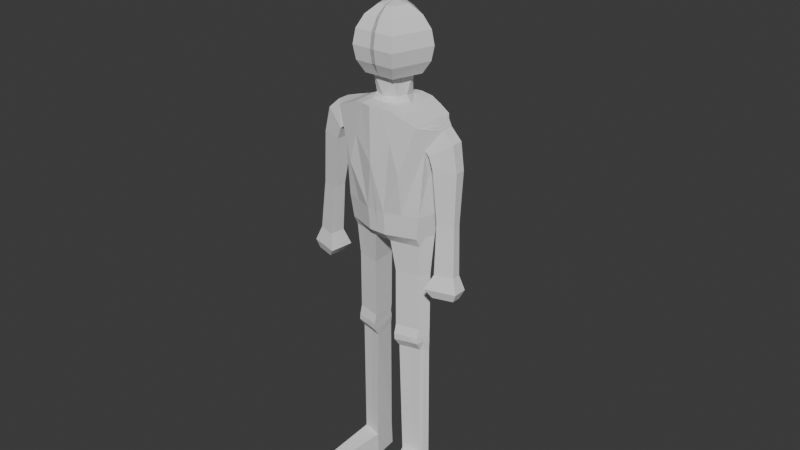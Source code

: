 # Source: enemy.blend  (saved by Blender 4.3.34; exported with 4.5.12 LTS)
import bpy
from mathutils import Matrix  # noqa: F401  (used for matrix-valued properties, if any)

bpy.ops.wm.read_factory_settings(use_empty=True)
scene = bpy.context.scene
scene.name = 'Scene'

# ---- collections
col_collection = bpy.data.collections.new('Collection'); scene.collection.children.link(col_collection)

# ---- world
world_world = bpy.data.worlds.new('World'); scene.world = world_world
world_world.use_nodes = True; world_world.node_tree.nodes.clear()
_N = world_world.node_tree.nodes; _L = world_world.node_tree.links
n0 = _N.new('ShaderNodeOutputWorld'); n0.name = 'World Output'; n0.location = (300, 300)
n1 = _N.new('ShaderNodeBackground'); n1.name = 'Background'; n1.location = (10, 300)
n1.inputs[0].default_value = (0.05088, 0.05088, 0.05088, 1.0)
_L.new(n1.outputs[0], n0.inputs[0])
n0.is_active_output = True
world_world.color = (0.05088, 0.05088, 0.05088)
world_world.sun_shadow_jitter_overblur = 0.0

# ---- meshes
me_sphere = bpy.data.meshes.new('Sphere')
me_sphere.from_pydata([(0.0, 0.1061, 1.943), (0.0, 0.1061, 1.731), (0.05459, 0.01774, 1.976), (0.1009, 0.03278, 1.943), (0.1318, 0.04282, 1.895), (0.1427, 0.04635, 1.837), (0.1318, 0.04282, 1.78), (0.1009, 0.03278, 1.731), (0.03374, -0.04644, 1.976), (0.06234, -0.08581, 1.943), (0.08146, -0.1121, 1.895), (0.08817, -0.1214, 1.837), (0.08146, -0.1121, 1.78), (0.06234, -0.08581, 1.731), (0.0, 0.0, 1.987), (0.0, 0.0574, 1.976), (0.0, 0.1386, 1.895), (0.0, 0.15, 1.837), (0.0, 0.1386, 1.78), (-0.00753, -0.1121, 1.78), (-0.007946, -0.1121, 1.895), (-0.00618, -0.08581, 1.943), (-0.003389, -0.04644, 1.976), (-0.008421, -0.1214, 1.837), (0.0, -0.08581, 1.731), (0.1072, -0.03299, 1.78), (0.04433, -0.01385, 1.976), (0.08193, -0.02554, 1.943), (0.0821, -0.02501, 1.731), (0.1159, -0.0359, 1.837), (0.1071, -0.03328, 1.895), (-0.0001379, 0.06687, 1.646), (0.03711, 0.06352, 1.721), (0.04694, 0.04821, 1.647), (0.06469, 0.02308, 1.723), (0.05473, 0.00328, 1.65), (0.04665, -0.02462, 1.725), (0.04694, -0.04165, 1.652), (0.04421, -0.06254, 1.731), (0.0, -0.06203, 1.65), (-0.0005308, 0.09665, 1.634), (0.1108, 0.08213, 1.218), (0.1782, 0.08999, 1.584), (0.1968, 0.01649, 1.218), (0.2456, -0.00468, 1.572), (0.1666, -0.06412, 1.218), (0.1782, -0.09935, 1.584), (0.03785, -0.1098, 1.218), (-0.0001139, -0.1386, 1.634), (0.2151, 0.04265, 1.577), (0.2151, -0.05201, 1.577), (0.08904, -0.119, 1.625), (0.08904, 0.1051, 1.625), (-0.0001139, -0.004681, 1.634), (0.1782, -0.004681, 1.584), (0.08904, -0.004681, 1.625), (0.1261, 0.07815, 1.375), (0.1538, 0.04983, 1.218), (0.1691, 0.04398, 1.375), (0.2457, 0.01899, 1.572), (0.1987, 0.006016, 1.375), (0.1817, -0.02381, 1.218), (0.1836, -0.03429, 1.375), (0.1967, -0.07568, 1.577), (0.154, -0.07225, 1.375), (0.1022, -0.08695, 1.218), (0.1136, -0.1177, 1.382), (0.04446, -0.1288, 1.634), (0.0, -0.1373, 1.41), (-0.001609, -0.1098, 1.218), (-0.001609, 0.08084, 1.218), (0.0, 0.08737, 1.397), (0.1336, 0.09979, 1.605), (0.1967, 0.06632, 1.577), (0.2457, -0.02835, 1.572), (0.1336, -0.1092, 1.605), (0.04488, 0.1012, 1.634), (0.1782, 0.04265, 1.584), (-0.0001139, -0.07162, 1.634), (-4.246e-05, 0.06229, 1.634), (0.1782, -0.05202, 1.584), (0.2151, -0.00468, 1.577), (0.1336, -0.004681, 1.605), (0.07725, -0.004681, 1.634), (0.08904, 0.05246, 1.625), (0.08904, -0.06182, 1.625), (0.1336, -0.05692, 1.605), (0.1336, 0.04756, 1.605), (0.04446, -0.06672, 1.634), (0.2059, 0.03082, 1.577), (0.2059, -0.04018, 1.577), (0.1018, 0.09863, 1.535), (0.04446, 0.05724, 1.634), (0.07905, -0.1232, 1.508), (0.1899, -0.05878, 1.489), (0.1986, 0.03735, 1.485), (0.0, -0.06254, 1.731), (0.2922, 0.01489, 1.529), (0.2921, -0.008782, 1.529), (0.2922, -0.03245, 1.529), (0.2101, -0.06288, 1.473), (0.2168, 0.03325, 1.466), (0.3133, 0.005112, 1.427), (0.3133, -0.01558, 1.428), (0.3133, -0.03626, 1.427), (0.2261, -0.06286, 1.428), (0.2277, 0.02116, 1.42), (0.3146, -0.01411, 1.221), (0.3146, -0.02951, 1.221), (0.3146, -0.04491, 1.221), (0.2497, -0.06472, 1.221), (0.2509, -0.002158, 1.215), (0.3274, -0.02506, 1.022), (0.3274, -0.04225, 1.022), (0.3274, -0.05945, 1.022), (0.2549, -0.08155, 1.022), (0.2563, -0.01172, 1.015), (0.3489, -0.01666, 0.9638), (0.3488, -0.04496, 0.964), (0.3489, -0.07325, 0.9638), (0.2296, -0.1096, 0.9641), (0.2318, 0.005297, 0.953), (0.3344, -0.02954, 0.9287), (0.3344, -0.04818, 0.9288), (0.3344, -0.06682, 0.9287), (0.2559, -0.09079, 0.9288), (0.2573, -0.01507, 0.9216), (0.05458, 0.08135, 1.218), (0.1418, 0.06565, 1.123), (0.1024, 0.1018, 1.123), (0.1674, -0.02212, 1.123), (0.1812, 0.01484, 1.123), (0.09452, -0.08001, 1.123), (0.1535, -0.05908, 1.123), (0.0, -0.1009, 1.123), (0.03551, -0.1009, 1.123), (0.05084, 0.1081, 1.123), (0.0, 0.1113, 1.123), (-0.0003557, 0.1105, 1.556), (0.07852, 0.1057, 1.559), (0.1418, 0.04214, 1.085), (0.1024, 0.06605, 1.085), (0.1674, -0.01599, 1.085), (0.1812, 0.008486, 1.085), (0.09452, -0.05433, 1.085), (0.1535, -0.04046, 1.085), (0.0, -0.06819, 1.085), (0.03551, -0.06819, 1.085), (0.05084, 0.07024, 1.085), (0.0, 0.07238, 1.085), (0.1369, 0.03432, 0.9558), (0.1049, 0.05368, 0.9558), (0.1576, -0.01276, 0.9558), (0.1688, 0.007062, 0.9558), (0.09858, -0.04382, 0.9558), (0.1464, -0.03259, 0.9558), (0.05078, -0.05505, 0.9558), (0.0632, 0.05708, 0.9558), (0.1369, 0.03425, 0.716), (0.1049, 0.05007, 0.716), (0.1576, -0.01276, 0.716), (0.1688, 0.007061, 0.716), (0.09858, -0.04377, 0.716), (0.1464, -0.03259, 0.716), (0.05078, -0.055, 0.716), (0.0632, 0.05346, 0.716), (0.1369, 0.03251, 0.6824), (0.1049, 0.04577, 0.683), (0.1576, -0.01392, 0.68), (0.1688, 0.005875, 0.681), (0.09858, -0.05395, 0.6786), (0.1464, -0.04269, 0.6791), (0.05078, -0.06516, 0.678), (0.0632, 0.04917, 0.6832), (0.1369, 0.03543, 0.6599), (0.1049, 0.05042, 0.6611), (0.1576, -0.01272, 0.6562), (0.1688, 0.007047, 0.6577), (0.09858, -0.05289, 0.6533), (0.1464, -0.04477, 0.6557), (0.05078, -0.06365, 0.6501), (0.0632, 0.0538, 0.6613), (0.1355, 0.03639, 0.6196), (0.1056, 0.05041, 0.6207), (0.1549, -0.008653, 0.6161), (0.1654, 0.009837, 0.6176), (0.0997, -0.02843, 0.6155), (0.1444, -0.02084, 0.6178), (0.05498, -0.0385, 0.6125), (0.0666, 0.05358, 0.621), (0.1368, 0.04971, 0.1114), (0.1111, 0.06479, 0.1111), (0.1535, -0.005867, 0.1112), (0.1625, 0.01843, 0.1119), (0.106, -0.02556, 0.1102), (0.1445, -0.01903, 0.1131), (0.06749, -0.03423, 0.1079), (0.07749, 0.06751, 0.1108), (0.1381, 0.05646, 0.0005447), (0.1124, 0.07154, -0.0005673), (0.1548, 0.0008808, 0.001937), (0.1639, 0.02518, 0.002364), (0.1073, -0.01881, 0.000508), (0.1458, -0.01228, 0.003747), (0.06882, -0.02748, -0.001526), (0.07882, 0.07426, -0.00135), (0.1498, -0.2725, 0.06071), (0.1713, -0.2688, 0.06255), (0.1283, -0.2773, 0.05835), (0.1505, -0.2687, -0.0007901), (0.172, -0.265, 0.001108), (0.1291, -0.2735, -0.00305), (-0.05459, 0.01774, 1.976), (-0.1009, 0.03278, 1.943), (-0.1318, 0.04282, 1.895), (-0.1427, 0.04635, 1.837), (-0.1318, 0.04282, 1.78), (-0.1009, 0.03278, 1.731), (-0.03374, -0.04644, 1.976), (-0.06234, -0.08581, 1.943), (-0.08146, -0.1121, 1.895), (-0.08817, -0.1214, 1.837), (-0.08146, -0.1121, 1.78), (-0.06234, -0.08581, 1.731), (0.00753, -0.1121, 1.78), (0.007946, -0.1121, 1.895), (0.00618, -0.08581, 1.943), (0.003389, -0.04644, 1.976), (0.008421, -0.1214, 1.837), (-0.1072, -0.03299, 1.78), (-0.04433, -0.01385, 1.976), (-0.08193, -0.02554, 1.943), (-0.0821, -0.02501, 1.731), (-0.1159, -0.0359, 1.837), (-0.1071, -0.03328, 1.895), (0.0001379, 0.06687, 1.646), (-0.03711, 0.06352, 1.721), (-0.04694, 0.04821, 1.647), (-0.06469, 0.02308, 1.723), (-0.05473, 0.00328, 1.65), (-0.04665, -0.02462, 1.725), (-0.04694, -0.04165, 1.652), (-0.04421, -0.06254, 1.731), (0.0005308, 0.09665, 1.634), (-0.1108, 0.08213, 1.218), (-0.1782, 0.08999, 1.584), (-0.1968, 0.01649, 1.218), (-0.2456, -0.00468, 1.572), (-0.1666, -0.06412, 1.218), (-0.1782, -0.09935, 1.584), (-0.03785, -0.1098, 1.218), (0.0001139, -0.1386, 1.634), (-0.2151, 0.04265, 1.577), (-0.2151, -0.05201, 1.577), (-0.08904, -0.119, 1.625), (-0.08904, 0.1051, 1.625), (0.0001139, -0.004681, 1.634), (-0.1782, -0.004681, 1.584), (-0.08904, -0.004681, 1.625), (-0.1261, 0.07815, 1.375), (-0.1538, 0.04983, 1.218), (-0.1691, 0.04398, 1.375), (-0.2457, 0.01899, 1.572), (-0.1987, 0.006016, 1.375), (-0.1817, -0.02381, 1.218), (-0.1836, -0.03429, 1.375), (-0.1967, -0.07568, 1.577), (-0.154, -0.07225, 1.375), (-0.1022, -0.08695, 1.218), (-0.1136, -0.1177, 1.382), (-0.04446, -0.1288, 1.634), (0.001609, -0.1098, 1.218), (0.001609, 0.08084, 1.218), (-0.1336, 0.09979, 1.605), (-0.1967, 0.06632, 1.577), (-0.2457, -0.02835, 1.572), (-0.1336, -0.1092, 1.605), (-0.04488, 0.1012, 1.634), (-0.1782, 0.04265, 1.584), (0.0001139, -0.07162, 1.634), (4.246e-05, 0.06229, 1.634), (-0.1782, -0.05202, 1.584), (-0.2151, -0.00468, 1.577), (-0.1336, -0.004681, 1.605), (-0.07725, -0.004681, 1.634), (-0.08904, 0.05246, 1.625), (-0.08904, -0.06182, 1.625), (-0.1336, -0.05692, 1.605), (-0.1336, 0.04756, 1.605), (-0.04446, -0.06672, 1.634), (-0.2059, 0.03082, 1.577), (-0.2059, -0.04018, 1.577), (-0.1018, 0.09863, 1.535), (-0.04446, 0.05724, 1.634), (-0.07905, -0.1232, 1.508), (-0.1899, -0.05878, 1.489), (-0.1986, 0.03735, 1.485), (-0.2922, 0.01489, 1.529), (-0.2921, -0.008782, 1.529), (-0.2922, -0.03245, 1.529), (-0.2101, -0.06288, 1.473), (-0.2168, 0.03325, 1.466), (-0.3133, 0.005112, 1.427), (-0.3133, -0.01558, 1.428), (-0.3133, -0.03626, 1.427), (-0.2261, -0.06286, 1.428), (-0.2277, 0.02116, 1.42), (-0.3146, -0.01411, 1.221), (-0.3146, -0.02951, 1.221), (-0.3146, -0.04491, 1.221), (-0.2497, -0.06472, 1.221), (-0.2509, -0.002158, 1.215), (-0.3274, -0.02506, 1.022), (-0.3274, -0.04225, 1.022), (-0.3274, -0.05945, 1.022), (-0.2549, -0.08155, 1.022), (-0.2563, -0.01172, 1.015), (-0.3489, -0.01666, 0.9638), (-0.3488, -0.04496, 0.964), (-0.3489, -0.07325, 0.9638), (-0.2296, -0.1096, 0.9641), (-0.2318, 0.005297, 0.953), (-0.3344, -0.02954, 0.9287), (-0.3344, -0.04818, 0.9288), (-0.3344, -0.06682, 0.9287), (-0.2559, -0.09079, 0.9288), (-0.2573, -0.01507, 0.9216), (-0.05458, 0.08135, 1.218), (-0.1418, 0.06565, 1.123), (-0.1024, 0.1018, 1.123), (-0.1674, -0.02212, 1.123), (-0.1812, 0.01484, 1.123), (-0.09452, -0.08001, 1.123), (-0.1535, -0.05908, 1.123), (-0.03551, -0.1009, 1.123), (-0.05084, 0.1081, 1.123), (0.0003557, 0.1105, 1.556), (-0.07852, 0.1057, 1.559), (-0.1418, 0.04214, 1.085), (-0.1024, 0.06605, 1.085), (-0.1674, -0.01599, 1.085), (-0.1812, 0.008486, 1.085), (-0.09452, -0.05433, 1.085), (-0.1535, -0.04046, 1.085), (-0.03551, -0.06819, 1.085), (-0.05084, 0.07024, 1.085), (-0.1369, 0.03432, 0.9558), (-0.1049, 0.05368, 0.9558), (-0.1576, -0.01276, 0.9558), (-0.1688, 0.007062, 0.9558), (-0.09858, -0.04382, 0.9558), (-0.1464, -0.03259, 0.9558), (-0.05078, -0.05505, 0.9558), (-0.0632, 0.05708, 0.9558), (-0.1369, 0.03425, 0.716), (-0.1049, 0.05007, 0.716), (-0.1576, -0.01276, 0.716), (-0.1688, 0.007061, 0.716), (-0.09858, -0.04377, 0.716), (-0.1464, -0.03259, 0.716), (-0.05078, -0.055, 0.716), (-0.0632, 0.05346, 0.716), (-0.1369, 0.03251, 0.6824), (-0.1049, 0.04577, 0.683), (-0.1576, -0.01392, 0.68), (-0.1688, 0.005875, 0.681), (-0.09858, -0.05395, 0.6786), (-0.1464, -0.04269, 0.6791), (-0.05078, -0.06516, 0.678), (-0.0632, 0.04917, 0.6832), (-0.1369, 0.03543, 0.6599), (-0.1049, 0.05042, 0.6611), (-0.1576, -0.01272, 0.6562), (-0.1688, 0.007047, 0.6577), (-0.09858, -0.05289, 0.6533), (-0.1464, -0.04477, 0.6557), (-0.05078, -0.06365, 0.6501), (-0.0632, 0.0538, 0.6613), (-0.1355, 0.03639, 0.6196), (-0.1056, 0.05041, 0.6207), (-0.1549, -0.008653, 0.6161), (-0.1654, 0.009837, 0.6176), (-0.0997, -0.02843, 0.6155), (-0.1444, -0.02084, 0.6178), (-0.05498, -0.0385, 0.6125), (-0.0666, 0.05358, 0.621), (-0.1368, 0.04971, 0.1114), (-0.1111, 0.06479, 0.1111), (-0.1535, -0.005867, 0.1112), (-0.1625, 0.01843, 0.1119), (-0.106, -0.02556, 0.1102), (-0.1445, -0.01903, 0.1131), (-0.06749, -0.03423, 0.1079), (-0.07749, 0.06751, 0.1108), (-0.1381, 0.05646, 0.0005447), (-0.1124, 0.07154, -0.0005673), (-0.1548, 0.0008808, 0.001937), (-0.1639, 0.02518, 0.002364), (-0.1073, -0.01881, 0.000508), (-0.1458, -0.01228, 0.003747), (-0.06882, -0.02748, -0.001526), (-0.07882, 0.07426, -0.00135), (-0.1498, -0.2725, 0.06071), (-0.1713, -0.2688, 0.06255), (-0.1283, -0.2773, 0.05835), (-0.1505, -0.2687, -0.0007901), (-0.172, -0.265, 0.001108), (-0.1291, -0.2735, -0.00305)], [], [(3, 0, 15, 2), (9, 27, 26, 8), (12, 25, 29, 11), (13, 28, 25, 12), (5, 17, 16, 4), (6, 18, 17, 5), (4, 16, 0, 3), (2, 15, 14), (14, 26, 2), (7, 1, 18, 6), (11, 29, 30, 10), (10, 30, 27, 9), (21, 20, 10, 9), (19, 24, 13, 12), (22, 8, 14), (20, 23, 11, 10), (23, 19, 12, 11), (22, 21, 9, 8), (30, 29, 5, 4), (26, 14, 8), (27, 30, 4, 3), (26, 27, 3, 2), (29, 25, 6, 5), (25, 28, 7, 6), (32, 34, 33), (34, 35, 33), (34, 36, 35), (36, 37, 35), (88, 37, 39, 78), (31, 32, 33), (32, 1, 7, 34), (34, 7, 28, 36), (28, 13, 38, 36), (41, 56, 57), (59, 95, 73), (43, 60, 61), (63, 94, 74), (45, 64, 65), (93, 75, 51, 67), (47, 68, 69), (92, 83, 55, 84), (91, 72, 42, 56), (81, 90, 74), (89, 73, 42, 77), (88, 67, 51, 85), (87, 77, 42, 72), (86, 80, 54, 82), (75, 46, 80, 86), (51, 75, 86, 85), (85, 86, 82, 55), (82, 54, 77, 87), (55, 82, 87, 84), (84, 87, 72, 52), (78, 48, 67, 88), (53, 78, 88, 83), (83, 88, 85, 55), (89, 59, 49), (81, 44, 59), (81, 89, 77, 54), (90, 63, 50), (46, 63, 90, 80), (80, 90, 81, 54), (76, 52, 72, 91, 139), (40, 76, 139, 138), (71, 91, 56, 41), (79, 53, 83, 92), (40, 79, 92, 76), (76, 92, 84, 52), (66, 46, 75, 93), (47, 66, 93, 68), (68, 93, 67, 48), (64, 46, 66), (64, 66, 65), (65, 66, 47), (45, 62, 94, 64), (64, 94, 63, 46), (60, 62, 61), (61, 62, 45), (58, 42, 73, 95), (43, 58, 95, 60), (56, 42, 58), (56, 58, 57), (57, 58, 43), (71, 41, 127, 70), (83, 35, 37, 88), (92, 33, 35, 83), (79, 31, 33, 92), (39, 37, 38), (36, 38, 37), (38, 96, 39), (24, 96, 38, 13), (32, 31, 1), (74, 94, 100), (94, 62, 60, 95), (100, 101, 106), (74, 99, 98), (44, 98, 97), (95, 59, 97), (95, 101, 100, 94), (103, 108, 107), (100, 105, 104), (98, 103, 102), (101, 97, 102), (99, 104, 103), (109, 114, 113), (106, 102, 107), (104, 109, 108), (106, 111, 110, 105), (104, 105, 110), (114, 119, 118), (111, 116, 115), (109, 110, 115), (108, 113, 112), (111, 107, 112), (117, 122, 126), (115, 116, 121), (115, 120, 119), (112, 113, 118), (116, 112, 117), (125, 123, 124), (118, 119, 124), (121, 126, 125), (119, 120, 125), (118, 123, 122), (59, 73, 49), (63, 74, 50), (81, 74, 44), (89, 49, 73), (81, 59, 89), (90, 50, 74), (74, 100, 99), (100, 106, 105), (74, 98, 44), (44, 97, 59), (95, 97, 101), (103, 107, 102), (100, 104, 99), (98, 102, 97), (101, 102, 106), (99, 103, 98), (109, 113, 108), (106, 107, 111), (104, 108, 103), (104, 110, 109), (114, 118, 113), (111, 115, 110), (109, 115, 114), (108, 112, 107), (111, 112, 116), (117, 126, 121), (115, 121, 120), (115, 119, 114), (112, 118, 117), (116, 117, 121), (123, 126, 122), (126, 123, 125), (118, 124, 123), (121, 125, 120), (119, 125, 124), (118, 122, 117), (61, 130, 131), (65, 132, 133), (130, 142, 143), (131, 143, 140), (69, 134, 135), (57, 43, 131), (127, 41, 129), (41, 57, 128), (45, 133, 130), (47, 135, 132), (70, 127, 136), (70, 137, 134), (139, 91, 71, 138), (142, 145, 155), (147, 146, 149), (129, 141, 148), (130, 133, 145), (133, 132, 144), (132, 135, 147), (134, 146, 147), (134, 149, 137), (128, 140, 141), (136, 148, 149), (156, 157, 165), (142, 152, 153), (141, 151, 157), (144, 147, 156), (140, 143, 153), (145, 144, 154), (140, 150, 151), (148, 157, 156), (159, 167, 173), (154, 156, 164), (153, 161, 158), (152, 160, 161), (151, 159, 165), (155, 163, 160), (155, 154, 162), (150, 158, 159), (173, 181, 180), (163, 171, 168), (162, 170, 171), (158, 166, 167), (164, 165, 173), (164, 172, 170), (161, 169, 166), (160, 168, 169), (178, 180, 188), (172, 180, 178), (166, 169, 177), (168, 176, 177), (173, 167, 175), (171, 179, 176), (170, 178, 179), (167, 166, 174), (182, 190, 191), (174, 177, 185), (176, 184, 185), (175, 183, 189), (176, 179, 187), (179, 178, 186), (174, 182, 183), (181, 189, 188), (191, 199, 205), (188, 189, 197), (188, 196, 194), (185, 193, 190), (184, 192, 193), (183, 191, 197), (184, 187, 195), (186, 194, 195), (202, 200, 203), (192, 195, 203), (202, 203, 210), (190, 198, 199), (196, 197, 205), (194, 206, 207), (193, 201, 198), (193, 192, 200), (206, 209, 210), (208, 211, 209), (203, 195, 207), (196, 208, 206), (204, 202, 209), (204, 211, 208), (61, 131, 43), (65, 133, 45), (130, 143, 131), (131, 140, 128), (69, 135, 47), (57, 131, 128), (127, 129, 136), (41, 128, 129), (45, 130, 61), (47, 132, 65), (70, 136, 137), (70, 134, 69), (142, 155, 152), (147, 149, 148), (129, 148, 136), (130, 145, 142), (133, 144, 145), (132, 147, 144), (134, 147, 135), (134, 146, 149), (128, 141, 129), (136, 149, 137), (156, 165, 164), (142, 153, 143), (141, 157, 148), (144, 156, 154), (140, 153, 150), (145, 154, 155), (140, 151, 141), (148, 156, 147), (159, 173, 165), (154, 164, 162), (153, 158, 150), (152, 161, 153), (151, 165, 157), (155, 160, 152), (155, 162, 163), (150, 159, 151), (173, 180, 172), (163, 168, 160), (162, 171, 163), (158, 167, 159), (164, 173, 172), (164, 170, 162), (161, 166, 158), (160, 169, 161), (178, 188, 186), (172, 178, 170), (166, 177, 174), (168, 177, 169), (173, 175, 181), (171, 176, 168), (170, 179, 171), (167, 174, 175), (182, 191, 183), (174, 185, 182), (176, 185, 177), (175, 189, 181), (176, 187, 184), (179, 186, 187), (174, 183, 175), (181, 188, 180), (191, 205, 197), (188, 197, 196), (188, 194, 186), (185, 190, 182), (184, 193, 185), (183, 197, 189), (184, 195, 192), (186, 195, 187), (201, 200, 198), (198, 202, 199), (200, 202, 198), (199, 202, 205), (205, 202, 204), (192, 203, 200), (202, 210, 209), (190, 199, 191), (196, 205, 204), (194, 207, 195), (193, 198, 190), (193, 200, 201), (206, 210, 207), (208, 209, 206), (203, 207, 210), (196, 206, 194), (204, 209, 211), (204, 208, 196), (213, 212, 15, 0), (219, 218, 230, 231), (222, 221, 233, 229), (223, 222, 229, 232), (215, 214, 16, 17), (216, 215, 17, 18), (214, 213, 0, 16), (212, 14, 15), (14, 212, 230), (217, 216, 18, 1), (221, 220, 234, 233), (220, 219, 231, 234), (226, 219, 220, 225), (224, 222, 223, 24), (227, 14, 218), (225, 220, 221, 228), (228, 221, 222, 224), (227, 218, 219, 226), (234, 214, 215, 233), (230, 218, 14), (231, 213, 214, 234), (230, 212, 213, 231), (233, 215, 216, 229), (229, 216, 217, 232), (236, 237, 238), (238, 237, 239), (238, 239, 240), (240, 239, 241), (289, 279, 39, 241), (235, 237, 236), (236, 238, 217, 1), (238, 240, 232, 217), (232, 240, 242, 223), (244, 260, 259), (262, 274, 296), (246, 264, 263), (266, 275, 295), (248, 268, 267), (294, 270, 254, 276), (250, 271, 68), (293, 285, 258, 284), (292, 259, 245, 273), (282, 275, 291), (290, 278, 245, 274), (289, 286, 254, 270), (288, 273, 245, 278), (287, 283, 257, 281), (276, 287, 281, 249), (254, 286, 287, 276), (286, 258, 283, 287), (283, 288, 278, 257), (258, 285, 288, 283), (285, 255, 273, 288), (279, 289, 270, 251), (256, 284, 289, 279), (284, 258, 286, 289), (290, 252, 262), (282, 262, 247), (282, 257, 278, 290), (291, 253, 266), (249, 281, 291, 266), (281, 257, 282, 291), (277, 337, 292, 273, 255), (243, 336, 337, 277), (71, 244, 259, 292), (280, 293, 284, 256), (243, 277, 293, 280), (277, 255, 285, 293), (269, 294, 276, 249), (250, 68, 294, 269), (68, 251, 270, 294), (267, 269, 249), (267, 268, 269), (268, 250, 269), (248, 267, 295, 265), (267, 249, 266, 295), (263, 264, 265), (264, 248, 265), (261, 296, 274, 245), (246, 263, 296, 261), (259, 261, 245), (259, 260, 261), (260, 246, 261), (71, 272, 327, 244), (284, 289, 241, 239), (293, 284, 239, 237), (280, 293, 237, 235), (39, 242, 241), (240, 241, 242), (242, 39, 96), (24, 223, 242, 96), (236, 1, 235), (275, 300, 295), (295, 296, 263, 265), (300, 306, 301), (275, 298, 299), (247, 297, 298), (296, 297, 262), (296, 295, 300, 301), (303, 307, 308), (300, 304, 305), (298, 302, 303), (301, 302, 297), (299, 303, 304), (309, 313, 314), (306, 307, 302), (304, 308, 309), (306, 305, 310, 311), (304, 310, 305), (314, 318, 319), (311, 315, 316), (309, 315, 310), (308, 312, 313), (311, 312, 307), (317, 326, 322), (315, 321, 316), (315, 319, 320), (312, 318, 313), (316, 317, 312), (325, 324, 323), (318, 324, 319), (321, 325, 326), (319, 325, 320), (318, 322, 323), (262, 252, 274), (266, 253, 275), (282, 247, 275), (290, 274, 252), (282, 290, 262), (291, 275, 253), (275, 299, 300), (300, 305, 306), (275, 247, 298), (247, 262, 297), (296, 301, 297), (303, 302, 307), (300, 299, 304), (298, 297, 302), (301, 306, 302), (299, 298, 303), (309, 308, 313), (306, 311, 307), (304, 303, 308), (304, 309, 310), (314, 313, 318), (311, 310, 315), (309, 314, 315), (308, 307, 312), (311, 316, 312), (317, 321, 326), (315, 320, 321), (315, 314, 319), (312, 317, 318), (316, 321, 317), (323, 322, 326), (326, 325, 323), (318, 323, 324), (321, 320, 325), (319, 324, 325), (318, 317, 322), (264, 331, 330), (268, 333, 332), (330, 341, 340), (331, 338, 341), (271, 334, 134), (260, 331, 246), (327, 329, 244), (244, 328, 260), (248, 330, 333), (250, 332, 334), (272, 335, 327), (272, 134, 137), (337, 336, 71, 292), (340, 351, 343), (344, 149, 146), (329, 345, 339), (330, 343, 333), (333, 342, 332), (332, 344, 334), (134, 344, 146), (328, 339, 338), (335, 149, 345), (352, 361, 353), (340, 349, 348), (339, 353, 347), (342, 352, 344), (338, 349, 341), (343, 350, 342), (338, 347, 346), (345, 352, 353), (355, 369, 363), (350, 360, 352), (349, 354, 357), (348, 357, 356), (347, 361, 355), (351, 356, 359), (351, 358, 350), (346, 355, 354), (369, 376, 377), (359, 364, 367), (358, 367, 366), (354, 363, 362), (360, 369, 361), (360, 366, 368), (357, 362, 365), (356, 365, 364), (374, 384, 376), (368, 374, 376), (362, 373, 365), (364, 373, 372), (369, 371, 363), (367, 372, 375), (366, 375, 374), (363, 370, 362), (378, 387, 386), (370, 381, 373), (372, 381, 380), (371, 385, 379), (372, 383, 375), (375, 382, 374), (370, 379, 378), (377, 384, 385), (387, 401, 395), (384, 393, 385), (384, 390, 392), (381, 386, 389), (380, 389, 388), (379, 393, 387), (380, 391, 383), (382, 391, 390), (398, 399, 396), (388, 399, 391), (398, 406, 399), (386, 395, 394), (392, 401, 393), (390, 403, 402), (389, 394, 397), (389, 396, 388), (402, 406, 405), (404, 405, 407), (399, 403, 391), (392, 402, 404), (400, 405, 398), (400, 404, 407), (264, 246, 331), (268, 248, 333), (330, 331, 341), (331, 328, 338), (271, 250, 334), (260, 328, 331), (327, 335, 329), (244, 329, 328), (248, 264, 330), (250, 268, 332), (272, 137, 335), (272, 271, 134), (340, 348, 351), (344, 345, 149), (329, 335, 345), (330, 340, 343), (333, 343, 342), (332, 342, 344), (134, 334, 344), (328, 329, 339), (335, 137, 149), (352, 360, 361), (340, 341, 349), (339, 345, 353), (342, 350, 352), (338, 346, 349), (343, 351, 350), (338, 339, 347), (345, 344, 352), (355, 361, 369), (350, 358, 360), (349, 346, 354), (348, 349, 357), (347, 353, 361), (351, 348, 356), (351, 359, 358), (346, 347, 355), (369, 368, 376), (359, 356, 364), (358, 359, 367), (354, 355, 363), (360, 368, 369), (360, 358, 366), (357, 354, 362), (356, 357, 365), (374, 382, 384), (368, 366, 374), (362, 370, 373), (364, 365, 373), (369, 377, 371), (367, 364, 372), (366, 367, 375), (363, 371, 370), (378, 379, 387), (370, 378, 381), (372, 373, 381), (371, 377, 385), (372, 380, 383), (375, 383, 382), (370, 371, 379), (377, 376, 384), (387, 393, 401), (384, 392, 393), (384, 382, 390), (381, 378, 386), (380, 381, 389), (379, 385, 393), (380, 388, 391), (382, 383, 391), (397, 394, 396), (394, 395, 398), (396, 394, 398), (395, 401, 398), (401, 400, 398), (388, 396, 399), (398, 405, 406), (386, 387, 395), (392, 400, 401), (390, 391, 403), (389, 386, 394), (389, 397, 396), (402, 403, 406), (404, 402, 405), (399, 406, 403), (392, 390, 402), (400, 407, 405), (400, 392, 404)])
_uv = me_sphere.uv_layers.new(name='UVMap')
_uv.uv.foreach_set('vector', [0.5, 0.75, 0.7, 0.75, 0.7, 0.875, 0.5, 0.875, 0.3, 0.75, 0.4017, 0.75, 0.4016, 0.875, 0.3, 0.875, 0.3, 0.375, 0.4021, 0.375, 0.4019, 0.5, 0.3, 0.5, 0.3, 0.25, 0.4025, 0.25, 0.4021, 0.375, 0.3, 0.375, 0.5, 0.5, 0.7, 0.5, 0.7, 0.625, 0.5, 0.625, 0.5, 0.375, 0.7, 0.375, 0.7, 0.5, 0.5, 0.5, 0.5, 0.625, 0.7, 0.625, 0.7, 0.75, 0.5, 0.75, 0.5, 0.875, 0.7, 0.875, 0.45, 1.0, 0.25, 1.0, 0.4016, 0.875, 0.5, 0.875, 0.5, 0.25, 0.7, 0.25, 0.7, 0.375, 0.5, 0.375, 0.3, 0.5, 0.4019, 0.5, 0.4018, 0.625, 0.3, 0.625, 0.3, 0.625, 0.4018, 0.625, 0.4017, 0.75, 0.3, 0.75, 0.1901, 0.75, 0.1902, 0.625, 0.3, 0.625, 0.3, 0.75, 0.1908, 0.375, 0.1913, 0.25, 0.3, 0.25, 0.3, 0.375, 0.19, 0.875, 0.3, 0.875, 0.05, 1.0, 0.1902, 0.625, 0.1904, 0.5, 0.3, 0.5, 0.3, 0.625, 0.1904, 0.5, 0.1908, 0.375, 0.3, 0.375, 0.3, 0.5, 0.19, 0.875, 0.1901, 0.75, 0.3, 0.75, 0.3, 0.875, 0.4018, 0.625, 0.4019, 0.5, 0.5, 0.5, 0.5, 0.625, 0.4016, 0.875, 0.25, 1.0, 0.3, 0.875, 0.4017, 0.75, 0.4018, 0.625, 0.5, 0.625, 0.5, 0.75, 0.4016, 0.875, 0.4017, 0.75, 0.5, 0.75, 0.5, 0.875, 0.4019, 0.5, 0.4021, 0.375, 0.5, 0.375, 0.5, 0.5, 0.4021, 0.375, 0.4025, 0.25, 0.5, 0.25, 0.5, 0.375, 0.3833, 0.4496, 0.4854, 0.2968, 0.875, 0.5, 0.4854, 0.2968, 0.99, 0.25, 0.875, 0.5, 0.4854, 0.2968, 0.4496, 0.1167, 0.75, 0.5, 0.4496, 0.1167, 0.9197, 0.08029, 0.75, 0.5, 0.0, 0.0, 0.0, 0.0, 0.0, 0.0, 0.0, 0.0, 1.0, 0.5, 0.3833, 0.4496, 0.9197, 0.4197, 0.0, 0.0, 0.0, 0.0, 0.0, 0.0, 0.0, 0.0, 0.0, 0.0, 0.0, 0.0, 0.0, 0.0, 0.0, 0.0, 0.0, 0.0, 0.3, 0.25, 0.2968, 0.01461, 0.0, 0.0, 0.3833, 0.4496, 0.6292, 0.4748, 0.4344, 0.3732, 0.9613, 0.3125, 0.8207, 0.3555, 0.9038, 0.4375, 0.4854, 0.2968, 0.6177, 0.3984, 0.4675, 0.2067, 0.8773, 0.1852, 0.7385, 0.2468, 0.7924, 0.3951, 0.4496, 0.1167, 0.5373, 0.3083, 0.3732, 0.06564, 0.5898, 0.1949, 0.6562, 0.3775, 0.6875, 0.255, 0.7188, 0.1325, 0.2968, 0.01461, 0.3984, 0.2573, 0.25, 0.01461, 0.7924, 0.3612, 0.7924, 0.25, 0.8349, 0.25, 0.8349, 0.3524, 0.8157, 0.4573, 0.9398, 0.4398, 0.9197, 0.4197, 0.6515, 0.4346, 0.9549, 0.25, 0.9461, 0.1864, 0.9724, 0.2076, 0.9461, 0.3136, 0.9373, 0.3773, 0.9197, 0.4197, 0.9197, 0.3349, 0.7924, 0.1388, 0.7924, 0.02757, 0.8349, 0.04515, 0.8349, 0.1476, 0.8773, 0.3436, 0.9197, 0.3349, 0.9197, 0.4197, 0.8773, 0.4373, 0.8773, 0.1564, 0.9197, 0.1651, 0.9197, 0.25, 0.8773, 0.25, 0.8773, 0.06272, 0.9197, 0.08029, 0.9197, 0.1651, 0.8773, 0.1564, 0.8349, 0.04515, 0.8773, 0.06272, 0.8773, 0.1564, 0.8349, 0.1476, 0.8349, 0.1476, 0.8773, 0.1564, 0.8773, 0.25, 0.8349, 0.25, 0.8773, 0.25, 0.9197, 0.25, 0.9197, 0.3349, 0.8773, 0.3436, 0.8349, 0.25, 0.8773, 0.25, 0.8773, 0.3436, 0.8349, 0.3524, 0.8349, 0.3524, 0.8773, 0.3436, 0.8773, 0.4373, 0.8349, 0.4549, 0.75, 0.13, 0.75, 0.01, 0.7924, 0.02757, 0.7924, 0.1388, 0.75, 0.25, 0.75, 0.13, 0.7924, 0.1388, 0.7924, 0.25, 0.7924, 0.25, 0.7924, 0.1388, 0.8349, 0.1476, 0.8349, 0.25, 0.9461, 0.3136, 0.9724, 0.2924, 0.9549, 0.3349, 0.9549, 0.25, 0.99, 0.25, 0.9724, 0.2924, 0.9549, 0.25, 0.9461, 0.3136, 0.9197, 0.3349, 0.9197, 0.25, 0.9461, 0.1864, 0.9373, 0.1227, 0.9549, 0.1651, 0.9197, 0.08029, 0.9373, 0.1227, 0.9461, 0.1864, 0.9197, 0.1651, 0.9197, 0.1651, 0.9461, 0.1864, 0.9549, 0.25, 0.9197, 0.25, 0.9799, 0.4799, 0.9599, 0.4599, 0.9398, 0.4398, 0.8157, 0.4573, 0.8828, 0.4665, 1.0, 0.5, 0.9799, 0.4799, 0.8828, 0.4665, 0.8983, 0.4917, 0.6917, 0.4748, 0.8157, 0.4573, 0.6515, 0.4346, 0.3833, 0.4496, 0.75, 0.37, 0.75, 0.25, 0.7924, 0.25, 0.7924, 0.3612, 0.75, 0.49, 0.75, 0.37, 0.7924, 0.3612, 0.7924, 0.4724, 0.7924, 0.4724, 0.7924, 0.3612, 0.8349, 0.3524, 0.8349, 0.4549, 0.4609, 0.2573, 0.625, 0.5, 0.6562, 0.3775, 0.5898, 0.1949, 0.2968, 0.01461, 0.4609, 0.2573, 0.5898, 0.1949, 0.5234, 0.01231, 0.5234, 0.01231, 0.5898, 0.1949, 0.7188, 0.1325, 0.75, 0.01, 0.5373, 0.3083, 0.625, 0.5, 0.4609, 0.2573, 0.5373, 0.3083, 0.4609, 0.2573, 0.3732, 0.06564, 0.3732, 0.06564, 0.4609, 0.2573, 0.2968, 0.01461, 0.4496, 0.1167, 0.5998, 0.3083, 0.7385, 0.2468, 0.6846, 0.09848, 0.6846, 0.09848, 0.7385, 0.2468, 0.8773, 0.1852, 0.9197, 0.08029, 0.6177, 0.3984, 0.5998, 0.3083, 0.4675, 0.2067, 0.4675, 0.2067, 0.5998, 0.3083, 0.4496, 0.1167, 0.6802, 0.3984, 0.875, 0.5, 0.9038, 0.4375, 0.8207, 0.3555, 0.4854, 0.2968, 0.6802, 0.3984, 0.8207, 0.3555, 0.7377, 0.2734, 0.6292, 0.4748, 0.875, 0.5, 0.6802, 0.3984, 0.6292, 0.4748, 0.6802, 0.3984, 0.4344, 0.3732, 0.4344, 0.3732, 0.6802, 0.3984, 0.4854, 0.2968, 0.5667, 0.4698, 0.3833, 0.4496, 0.3167, 0.4496, 0.25, 0.4496, 0.0, 0.0, 0.0, 0.0, 0.0, 0.0, 0.0, 0.0, 0.0, 0.0, 0.0, 0.0, 0.0, 0.0, 0.0, 0.0, 0.0, 0.0, 0.0, 0.0, 0.0, 0.0, 0.0, 0.0, 0.0, 0.0, 0.9197, 0.08029, 0.2968, 0.01461, 0.0, 0.0, 0.2968, 0.01461, 0.9197, 0.08029, 0.2968, 0.01461, 0.0, 0.0, 0.0, 0.0, 0.1913, 0.25, 0.0, 0.0, 0.2968, 0.01461, 0.3, 0.25, 0.0, 0.0, 1.0, 0.5, 0.0, 0.0, 0.7924, 0.3951, 0.7385, 0.2468, 0.7385, 0.2468, 0.7385, 0.2468, 0.5998, 0.3083, 0.7377, 0.2734, 0.8207, 0.3555, 0.7385, 0.2468, 0.8207, 0.3555, 0.8207, 0.3555, 0.9724, 0.2076, 0.9724, 0.2076, 0.99, 0.25, 0.99, 0.25, 0.99, 0.25, 0.9724, 0.2924, 0.8207, 0.3555, 0.9613, 0.3125, 0.9613, 0.3125, 0.8207, 0.3555, 0.8207, 0.3555, 0.7385, 0.2468, 0.7385, 0.2468, 0.99, 0.25, 0.99, 0.25, 0.9724, 0.2924, 0.7385, 0.2468, 0.7385, 0.2468, 0.7924, 0.3951, 0.99, 0.25, 0.99, 0.25, 0.9724, 0.2924, 0.8207, 0.3555, 0.9613, 0.3125, 0.9613, 0.3125, 0.9724, 0.2076, 0.9724, 0.2076, 0.99, 0.25, 0.9724, 0.2076, 0.9724, 0.2076, 0.99, 0.25, 0.8207, 0.3555, 0.9613, 0.3125, 0.9613, 0.3125, 0.9724, 0.2076, 0.9724, 0.2076, 0.99, 0.25, 0.8207, 0.3555, 0.8207, 0.3555, 0.7385, 0.2468, 0.7385, 0.2468, 0.7924, 0.3951, 0.7385, 0.2468, 0.7385, 0.2468, 0.9724, 0.2076, 0.9724, 0.2076, 0.99, 0.25, 0.8207, 0.3555, 0.8207, 0.3555, 0.7385, 0.2468, 0.7924, 0.3951, 0.7385, 0.2468, 0.7385, 0.2468, 0.99, 0.25, 0.99, 0.25, 0.9724, 0.2924, 0.8207, 0.3555, 0.9613, 0.3125, 0.9613, 0.3125, 0.9613, 0.3125, 0.9613, 0.3125, 0.8207, 0.3555, 0.7385, 0.2468, 0.8207, 0.3555, 0.8207, 0.3555, 0.7385, 0.2468, 0.7385, 0.2468, 0.7924, 0.3951, 0.9724, 0.2924, 0.99, 0.25, 0.99, 0.25, 0.8207, 0.3555, 0.9613, 0.3125, 0.9613, 0.3125, 0.7385, 0.2468, 0.99, 0.25, 0.9724, 0.2076, 0.99, 0.25, 0.9724, 0.2076, 0.9724, 0.2076, 0.8207, 0.3555, 0.8207, 0.3555, 0.7385, 0.2468, 0.7924, 0.3951, 0.7385, 0.2468, 0.7385, 0.2468, 0.99, 0.25, 0.99, 0.25, 0.9724, 0.2924, 0.9613, 0.3125, 0.9038, 0.4375, 0.9325, 0.375, 0.8773, 0.1852, 0.7924, 0.3951, 0.8349, 0.2901, 0.9549, 0.25, 0.9724, 0.2076, 0.99, 0.25, 0.9461, 0.3136, 0.9549, 0.3349, 0.9373, 0.3773, 0.9549, 0.25, 0.9724, 0.2924, 0.9461, 0.3136, 0.9461, 0.1864, 0.9549, 0.1651, 0.9724, 0.2076, 0.7924, 0.3951, 0.7385, 0.2468, 0.7924, 0.3951, 0.7385, 0.2468, 0.8207, 0.3555, 0.7385, 0.2468, 0.9724, 0.2076, 0.99, 0.25, 0.99, 0.25, 0.99, 0.25, 0.9724, 0.2924, 0.9724, 0.2924, 0.8207, 0.3555, 0.9613, 0.3125, 0.8207, 0.3555, 0.99, 0.25, 0.9724, 0.2924, 0.9724, 0.2924, 0.7385, 0.2468, 0.7924, 0.3951, 0.7924, 0.3951, 0.99, 0.25, 0.9724, 0.2924, 0.9724, 0.2924, 0.8207, 0.3555, 0.9613, 0.3125, 0.8207, 0.3555, 0.9724, 0.2076, 0.99, 0.25, 0.99, 0.25, 0.9724, 0.2076, 0.99, 0.25, 0.99, 0.25, 0.8207, 0.3555, 0.9613, 0.3125, 0.8207, 0.3555, 0.9724, 0.2076, 0.99, 0.25, 0.99, 0.25, 0.7924, 0.3951, 0.7385, 0.2468, 0.7924, 0.3951, 0.9724, 0.2076, 0.99, 0.25, 0.99, 0.25, 0.8207, 0.3555, 0.7385, 0.2468, 0.7385, 0.2468, 0.7924, 0.3951, 0.7385, 0.2468, 0.7924, 0.3951, 0.99, 0.25, 0.9724, 0.2924, 0.9724, 0.2924, 0.8207, 0.3555, 0.9613, 0.3125, 0.8207, 0.3555, 0.9613, 0.3125, 0.8207, 0.3555, 0.8207, 0.3555, 0.7385, 0.2468, 0.8207, 0.3555, 0.7385, 0.2468, 0.7385, 0.2468, 0.7924, 0.3951, 0.7924, 0.3951, 0.9724, 0.2924, 0.99, 0.25, 0.9724, 0.2924, 0.8207, 0.3555, 0.9613, 0.3125, 0.8207, 0.3555, 0.99, 0.25, 0.8207, 0.3555, 0.9613, 0.3125, 0.8207, 0.3555, 0.99, 0.25, 0.7385, 0.2468, 0.99, 0.25, 0.9724, 0.2076, 0.99, 0.25, 0.8207, 0.3555, 0.7385, 0.2468, 0.7385, 0.2468, 0.7924, 0.3951, 0.7385, 0.2468, 0.7924, 0.3951, 0.99, 0.25, 0.9724, 0.2924, 0.9724, 0.2924, 0.4675, 0.2067, 0.4675, 0.2067, 0.4854, 0.2968, 0.3732, 0.06564, 0.3732, 0.06564, 0.4496, 0.1167, 0.4675, 0.2067, 0.4675, 0.2067, 0.4854, 0.2968, 0.4854, 0.2968, 0.4854, 0.2968, 0.4344, 0.3732, 0.25, 0.01461, 0.25, 0.01461, 0.2968, 0.01461, 0.4344, 0.3732, 0.4854, 0.2968, 0.4854, 0.2968, 0.3167, 0.4496, 0.3833, 0.4496, 0.3833, 0.4496, 0.3833, 0.4496, 0.4344, 0.3732, 0.4344, 0.3732, 0.4496, 0.1167, 0.4496, 0.1167, 0.4675, 0.2067, 0.2968, 0.01461, 0.2968, 0.01461, 0.3732, 0.06564, 0.25, 0.4496, 0.3167, 0.4496, 0.3167, 0.4496, 0.0, 0.0, 0.0, 0.0, 0.0, 0.0, 0.8828, 0.4665, 0.8157, 0.4573, 0.6917, 0.4748, 0.8983, 0.4917, 0.4675, 0.2067, 0.4496, 0.1167, 0.4496, 0.1167, 0.2968, 0.01461, 0.25, 0.01461, 0.25, 0.4496, 0.3833, 0.4496, 0.3833, 0.4496, 0.3167, 0.4496, 0.4675, 0.2067, 0.4496, 0.1167, 0.4496, 0.1167, 0.4496, 0.1167, 0.3732, 0.06564, 0.3732, 0.06564, 0.3732, 0.06564, 0.2968, 0.01461, 0.2968, 0.01461, 0.25, 0.01461, 0.25, 0.01461, 0.2968, 0.01461, 0.0, 0.0, 0.0, 0.0, 0.0, 0.0, 0.4344, 0.3732, 0.4344, 0.3732, 0.3833, 0.4496, 0.3167, 0.4496, 0.3167, 0.4496, 0.25, 0.4496, 0.2968, 0.01461, 0.3167, 0.4496, 0.3167, 0.4496, 0.4675, 0.2067, 0.4675, 0.2067, 0.4854, 0.2968, 0.3833, 0.4496, 0.3833, 0.4496, 0.3167, 0.4496, 0.3732, 0.06564, 0.2968, 0.01461, 0.2968, 0.01461, 0.4344, 0.3732, 0.4854, 0.2968, 0.4854, 0.2968, 0.4496, 0.1167, 0.3732, 0.06564, 0.3732, 0.06564, 0.4344, 0.3732, 0.4344, 0.3732, 0.3833, 0.4496, 0.3167, 0.4496, 0.3167, 0.4496, 0.2968, 0.01461, 0.3833, 0.4496, 0.3833, 0.4496, 0.3167, 0.4496, 0.3732, 0.06564, 0.2968, 0.01461, 0.2968, 0.01461, 0.4854, 0.2968, 0.4854, 0.2968, 0.4344, 0.3732, 0.4675, 0.2067, 0.4675, 0.2067, 0.4854, 0.2968, 0.3833, 0.4496, 0.3833, 0.4496, 0.3167, 0.4496, 0.4496, 0.1167, 0.4496, 0.1167, 0.4675, 0.2067, 0.4496, 0.1167, 0.3732, 0.06564, 0.3732, 0.06564, 0.4344, 0.3732, 0.4344, 0.3732, 0.3833, 0.4496, 0.3167, 0.4496, 0.3167, 0.4496, 0.2968, 0.01461, 0.4496, 0.1167, 0.4496, 0.1167, 0.4675, 0.2067, 0.3732, 0.06564, 0.3732, 0.06564, 0.4496, 0.1167, 0.4344, 0.3732, 0.4344, 0.3732, 0.3833, 0.4496, 0.2968, 0.01461, 0.3167, 0.4496, 0.3167, 0.4496, 0.2968, 0.01461, 0.2968, 0.01461, 0.3732, 0.06564, 0.4854, 0.2968, 0.4854, 0.2968, 0.4344, 0.3732, 0.4675, 0.2067, 0.4675, 0.2067, 0.4854, 0.2968, 0.3732, 0.06564, 0.2968, 0.01461, 0.2968, 0.01461, 0.2968, 0.01461, 0.2968, 0.01461, 0.3732, 0.06564, 0.4344, 0.3732, 0.4854, 0.2968, 0.4854, 0.2968, 0.4675, 0.2067, 0.4675, 0.2067, 0.4854, 0.2968, 0.3167, 0.4496, 0.3833, 0.4496, 0.3833, 0.4496, 0.4496, 0.1167, 0.4496, 0.1167, 0.4675, 0.2067, 0.3732, 0.06564, 0.3732, 0.06564, 0.4496, 0.1167, 0.3833, 0.4496, 0.4344, 0.3732, 0.4344, 0.3732, 0.4344, 0.3732, 0.4344, 0.3732, 0.3833, 0.4496, 0.4344, 0.3732, 0.4854, 0.2968, 0.4854, 0.2968, 0.4675, 0.2067, 0.4675, 0.2067, 0.4854, 0.2968, 0.3833, 0.4496, 0.3833, 0.4496, 0.3167, 0.4496, 0.4675, 0.2067, 0.4496, 0.1167, 0.4496, 0.1167, 0.4496, 0.1167, 0.3732, 0.06564, 0.3732, 0.06564, 0.4344, 0.3732, 0.4344, 0.3732, 0.3833, 0.4496, 0.3167, 0.4496, 0.3167, 0.4496, 0.2968, 0.01461, 0.3833, 0.4496, 0.3833, 0.4496, 0.3167, 0.4496, 0.2968, 0.01461, 0.3167, 0.4496, 0.3167, 0.4496, 0.2968, 0.01461, 0.2968, 0.01461, 0.3732, 0.06564, 0.4854, 0.2968, 0.4854, 0.2968, 0.4344, 0.3732, 0.4675, 0.2067, 0.4675, 0.2067, 0.4854, 0.2968, 0.3833, 0.4496, 0.3833, 0.4496, 0.3167, 0.4496, 0.4675, 0.2067, 0.4496, 0.1167, 0.4496, 0.1167, 0.3732, 0.06564, 0.3732, 0.06564, 0.4496, 0.1167, 0.3732, 0.06564, 0.4675, 0.2067, 0.4496, 0.1167, 0.4675, 0.2067, 0.4496, 0.1167, 0.4496, 0.1167, 0.3732, 0.06564, 0.4496, 0.1167, 0.4496, 0.1167, 0.4344, 0.3732, 0.4344, 0.3732, 0.3833, 0.4496, 0.2968, 0.01461, 0.3167, 0.4496, 0.3167, 0.4496, 0.3732, 0.06564, 0.3732, 0.06564, 0.4496, 0.1167, 0.4854, 0.2968, 0.4854, 0.2968, 0.4344, 0.3732, 0.4854, 0.2968, 0.4675, 0.2067, 0.4675, 0.2067, 0.3732, 0.06564, 0.3732, 0.06564, 0.4496, 0.1167, 0.2968, 0.01461, 0.2968, 0.01461, 0.3732, 0.06564, 0.4496, 0.1167, 0.4496, 0.1167, 0.4496, 0.1167, 0.2968, 0.01461, 0.2968, 0.01461, 0.3732, 0.06564, 0.2968, 0.01461, 0.3732, 0.06564, 0.3732, 0.06564, 0.2968, 0.01461, 0.2968, 0.01461, 0.2968, 0.01461, 0.4675, 0.2067, 0.4854, 0.2968, 0.4854, 0.2968, 0.3732, 0.06564, 0.4496, 0.1167, 0.4496, 0.1167, 0.4675, 0.2067, 0.4854, 0.2968, 0.4854, 0.2968, 0.4854, 0.2968, 0.4344, 0.3732, 0.4344, 0.3732, 0.25, 0.01461, 0.2968, 0.01461, 0.2968, 0.01461, 0.4344, 0.3732, 0.4854, 0.2968, 0.4344, 0.3732, 0.3167, 0.4496, 0.3833, 0.4496, 0.3167, 0.4496, 0.3833, 0.4496, 0.4344, 0.3732, 0.3833, 0.4496, 0.4496, 0.1167, 0.4675, 0.2067, 0.4675, 0.2067, 0.2968, 0.01461, 0.3732, 0.06564, 0.3732, 0.06564, 0.25, 0.4496, 0.3167, 0.4496, 0.25, 0.4496, 0.0, 0.0, 0.0, 0.0, 0.0, 0.0, 0.4675, 0.2067, 0.4496, 0.1167, 0.4675, 0.2067, 0.2968, 0.01461, 0.25, 0.4496, 0.3167, 0.4496, 0.3833, 0.4496, 0.3167, 0.4496, 0.3167, 0.4496, 0.4675, 0.2067, 0.4496, 0.1167, 0.4675, 0.2067, 0.4496, 0.1167, 0.3732, 0.06564, 0.4496, 0.1167, 0.3732, 0.06564, 0.2968, 0.01461, 0.3732, 0.06564, 0.25, 0.01461, 0.2968, 0.01461, 0.2968, 0.01461, 0.0, 0.0, 0.0, 0.0, 0.0, 0.0, 0.4344, 0.3732, 0.3833, 0.4496, 0.3833, 0.4496, 0.3167, 0.4496, 0.25, 0.4496, 0.25, 0.4496, 0.2968, 0.01461, 0.3167, 0.4496, 0.2968, 0.01461, 0.4675, 0.2067, 0.4854, 0.2968, 0.4854, 0.2968, 0.3833, 0.4496, 0.3167, 0.4496, 0.3167, 0.4496, 0.3732, 0.06564, 0.2968, 0.01461, 0.3732, 0.06564, 0.4344, 0.3732, 0.4854, 0.2968, 0.4344, 0.3732, 0.4496, 0.1167, 0.3732, 0.06564, 0.4496, 0.1167, 0.4344, 0.3732, 0.3833, 0.4496, 0.3833, 0.4496, 0.3167, 0.4496, 0.2968, 0.01461, 0.2968, 0.01461, 0.3833, 0.4496, 0.3167, 0.4496, 0.3167, 0.4496, 0.3732, 0.06564, 0.2968, 0.01461, 0.3732, 0.06564, 0.4854, 0.2968, 0.4344, 0.3732, 0.4344, 0.3732, 0.4675, 0.2067, 0.4854, 0.2968, 0.4854, 0.2968, 0.3833, 0.4496, 0.3167, 0.4496, 0.3167, 0.4496, 0.4496, 0.1167, 0.4675, 0.2067, 0.4675, 0.2067, 0.4496, 0.1167, 0.3732, 0.06564, 0.4496, 0.1167, 0.4344, 0.3732, 0.3833, 0.4496, 0.3833, 0.4496, 0.3167, 0.4496, 0.2968, 0.01461, 0.2968, 0.01461, 0.4496, 0.1167, 0.4675, 0.2067, 0.4675, 0.2067, 0.3732, 0.06564, 0.4496, 0.1167, 0.4496, 0.1167, 0.4344, 0.3732, 0.3833, 0.4496, 0.3833, 0.4496, 0.2968, 0.01461, 0.3167, 0.4496, 0.2968, 0.01461, 0.2968, 0.01461, 0.3732, 0.06564, 0.3732, 0.06564, 0.4854, 0.2968, 0.4344, 0.3732, 0.4344, 0.3732, 0.4675, 0.2067, 0.4854, 0.2968, 0.4854, 0.2968, 0.3732, 0.06564, 0.2968, 0.01461, 0.3732, 0.06564, 0.2968, 0.01461, 0.3732, 0.06564, 0.3732, 0.06564, 0.4344, 0.3732, 0.4854, 0.2968, 0.4344, 0.3732, 0.4675, 0.2067, 0.4854, 0.2968, 0.4854, 0.2968, 0.3167, 0.4496, 0.3833, 0.4496, 0.3167, 0.4496, 0.4496, 0.1167, 0.4675, 0.2067, 0.4675, 0.2067, 0.3732, 0.06564, 0.4496, 0.1167, 0.4496, 0.1167, 0.3833, 0.4496, 0.4344, 0.3732, 0.3833, 0.4496, 0.4344, 0.3732, 0.3833, 0.4496, 0.3833, 0.4496, 0.4344, 0.3732, 0.4854, 0.2968, 0.4344, 0.3732, 0.4675, 0.2067, 0.4854, 0.2968, 0.4854, 0.2968, 0.3833, 0.4496, 0.3167, 0.4496, 0.3167, 0.4496, 0.4675, 0.2067, 0.4496, 0.1167, 0.4675, 0.2067, 0.4496, 0.1167, 0.3732, 0.06564, 0.4496, 0.1167, 0.4344, 0.3732, 0.3833, 0.4496, 0.3833, 0.4496, 0.3167, 0.4496, 0.2968, 0.01461, 0.2968, 0.01461, 0.3833, 0.4496, 0.3167, 0.4496, 0.3167, 0.4496, 0.2968, 0.01461, 0.3167, 0.4496, 0.2968, 0.01461, 0.2968, 0.01461, 0.3732, 0.06564, 0.3732, 0.06564, 0.4854, 0.2968, 0.4344, 0.3732, 0.4344, 0.3732, 0.4675, 0.2067, 0.4854, 0.2968, 0.4854, 0.2968, 0.3833, 0.4496, 0.3167, 0.4496, 0.3167, 0.4496, 0.4675, 0.2067, 0.4496, 0.1167, 0.4675, 0.2067, 0.3732, 0.06564, 0.4496, 0.1167, 0.4496, 0.1167, 0.4854, 0.2968, 0.4675, 0.2067, 0.4344, 0.3732, 0.4344, 0.3732, 0.3732, 0.06564, 0.3833, 0.4496, 0.4675, 0.2067, 0.3732, 0.06564, 0.4344, 0.3732, 0.3833, 0.4496, 0.3732, 0.06564, 0.3167, 0.4496, 0.3167, 0.4496, 0.3732, 0.06564, 0.2968, 0.01461, 0.4675, 0.2067, 0.4496, 0.1167, 0.4675, 0.2067, 0.3732, 0.06564, 0.4496, 0.1167, 0.3732, 0.06564, 0.4344, 0.3732, 0.3833, 0.4496, 0.3833, 0.4496, 0.2968, 0.01461, 0.3167, 0.4496, 0.2968, 0.01461, 0.3732, 0.06564, 0.4496, 0.1167, 0.4496, 0.1167, 0.4854, 0.2968, 0.4344, 0.3732, 0.4344, 0.3732, 0.4854, 0.2968, 0.4675, 0.2067, 0.4854, 0.2968, 0.3732, 0.06564, 0.4496, 0.1167, 0.4496, 0.1167, 0.2968, 0.01461, 0.3732, 0.06564, 0.3732, 0.06564, 0.4496, 0.1167, 0.4496, 0.1167, 0.4496, 0.1167, 0.2968, 0.01461, 0.3732, 0.06564, 0.3732, 0.06564, 0.2968, 0.01461, 0.3732, 0.06564, 0.2968, 0.01461, 0.2968, 0.01461, 0.2968, 0.01461, 0.2968, 0.01461, 0.5, 0.75, 0.5, 0.875, 0.7, 0.875, 0.7, 0.75, 0.3, 0.75, 0.3, 0.875, 0.4016, 0.875, 0.4017, 0.75, 0.3, 0.375, 0.3, 0.5, 0.4019, 0.5, 0.4021, 0.375, 0.3, 0.25, 0.3, 0.375, 0.4021, 0.375, 0.4025, 0.25, 0.5, 0.5, 0.5, 0.625, 0.7, 0.625, 0.7, 0.5, 0.5, 0.375, 0.5, 0.5, 0.7, 0.5, 0.7, 0.375, 0.5, 0.625, 0.5, 0.75, 0.7, 0.75, 0.7, 0.625, 0.5, 0.875, 0.45, 1.0, 0.7, 0.875, 0.25, 1.0, 0.5, 0.875, 0.4016, 0.875, 0.5, 0.25, 0.5, 0.375, 0.7, 0.375, 0.7, 0.25, 0.3, 0.5, 0.3, 0.625, 0.4018, 0.625, 0.4019, 0.5, 0.3, 0.625, 0.3, 0.75, 0.4017, 0.75, 0.4018, 0.625, 0.1901, 0.75, 0.3, 0.75, 0.3, 0.625, 0.1902, 0.625, 0.1908, 0.375, 0.3, 0.375, 0.3, 0.25, 0.1913, 0.25, 0.19, 0.875, 0.05, 1.0, 0.3, 0.875, 0.1902, 0.625, 0.3, 0.625, 0.3, 0.5, 0.1904, 0.5, 0.1904, 0.5, 0.3, 0.5, 0.3, 0.375, 0.1908, 0.375, 0.19, 0.875, 0.3, 0.875, 0.3, 0.75, 0.1901, 0.75, 0.4018, 0.625, 0.5, 0.625, 0.5, 0.5, 0.4019, 0.5, 0.4016, 0.875, 0.3, 0.875, 0.25, 1.0, 0.4017, 0.75, 0.5, 0.75, 0.5, 0.625, 0.4018, 0.625, 0.4016, 0.875, 0.5, 0.875, 0.5, 0.75, 0.4017, 0.75, 0.4019, 0.5, 0.5, 0.5, 0.5, 0.375, 0.4021, 0.375, 0.4021, 0.375, 0.5, 0.375, 0.5, 0.25, 0.4025, 0.25, 0.3833, 0.4496, 0.875, 0.5, 0.4854, 0.2968, 0.4854, 0.2968, 0.875, 0.5, 0.99, 0.25, 0.4854, 0.2968, 0.75, 0.5, 0.4496, 0.1167, 0.4496, 0.1167, 0.75, 0.5, 0.9197, 0.08029, 0.0, 0.0, 0.0, 0.0, 0.0, 0.0, 0.0, 0.0, 1.0, 0.5, 0.9197, 0.4197, 0.3833, 0.4496, 0.0, 0.0, 0.0, 0.0, 0.0, 0.0, 0.0, 0.0, 0.0, 0.0, 0.0, 0.0, 0.0, 0.0, 0.0, 0.0, 0.0, 0.0, 0.0, 0.0, 0.2968, 0.01461, 0.3, 0.25, 0.3833, 0.4496, 0.4344, 0.3732, 0.6292, 0.4748, 0.9613, 0.3125, 0.9038, 0.4375, 0.8207, 0.3555, 0.4854, 0.2968, 0.4675, 0.2067, 0.6177, 0.3984, 0.8773, 0.1852, 0.7924, 0.3951, 0.7385, 0.2468, 0.4496, 0.1167, 0.3732, 0.06564, 0.5373, 0.3083, 0.5898, 0.1949, 0.7188, 0.1325, 0.6875, 0.255, 0.6562, 0.3775, 0.2968, 0.01461, 0.25, 0.01461, 0.3984, 0.2573, 0.7924, 0.3612, 0.8349, 0.3524, 0.8349, 0.25, 0.7924, 0.25, 0.8157, 0.4573, 0.6515, 0.4346, 0.9197, 0.4197, 0.9398, 0.4398, 0.9549, 0.25, 0.9724, 0.2076, 0.9461, 0.1864, 0.9461, 0.3136, 0.9197, 0.3349, 0.9197, 0.4197, 0.9373, 0.3773, 0.7924, 0.1388, 0.8349, 0.1476, 0.8349, 0.04515, 0.7924, 0.02757, 0.8773, 0.3436, 0.8773, 0.4373, 0.9197, 0.4197, 0.9197, 0.3349, 0.8773, 0.1564, 0.8773, 0.25, 0.9197, 0.25, 0.9197, 0.1651, 0.8773, 0.06272, 0.8773, 0.1564, 0.9197, 0.1651, 0.9197, 0.08029, 0.8349, 0.04515, 0.8349, 0.1476, 0.8773, 0.1564, 0.8773, 0.06272, 0.8349, 0.1476, 0.8349, 0.25, 0.8773, 0.25, 0.8773, 0.1564, 0.8773, 0.25, 0.8773, 0.3436, 0.9197, 0.3349, 0.9197, 0.25, 0.8349, 0.25, 0.8349, 0.3524, 0.8773, 0.3436, 0.8773, 0.25, 0.8349, 0.3524, 0.8349, 0.4549, 0.8773, 0.4373, 0.8773, 0.3436, 0.75, 0.13, 0.7924, 0.1388, 0.7924, 0.02757, 0.75, 0.01, 0.75, 0.25, 0.7924, 0.25, 0.7924, 0.1388, 0.75, 0.13, 0.7924, 0.25, 0.8349, 0.25, 0.8349, 0.1476, 0.7924, 0.1388, 0.9461, 0.3136, 0.9549, 0.3349, 0.9724, 0.2924, 0.9549, 0.25, 0.9724, 0.2924, 0.99, 0.25, 0.9549, 0.25, 0.9197, 0.25, 0.9197, 0.3349, 0.9461, 0.3136, 0.9461, 0.1864, 0.9549, 0.1651, 0.9373, 0.1227, 0.9197, 0.08029, 0.9197, 0.1651, 0.9461, 0.1864, 0.9373, 0.1227, 0.9197, 0.1651, 0.9197, 0.25, 0.9549, 0.25, 0.9461, 0.1864, 0.9799, 0.4799, 0.8828, 0.4665, 0.8157, 0.4573, 0.9398, 0.4398, 0.9599, 0.4599, 1.0, 0.5, 0.8983, 0.4917, 0.8828, 0.4665, 0.9799, 0.4799, 0.6917, 0.4748, 0.3833, 0.4496, 0.6515, 0.4346, 0.8157, 0.4573, 0.75, 0.37, 0.7924, 0.3612, 0.7924, 0.25, 0.75, 0.25, 0.75, 0.49, 0.7924, 0.4724, 0.7924, 0.3612, 0.75, 0.37, 0.7924, 0.4724, 0.8349, 0.4549, 0.8349, 0.3524, 0.7924, 0.3612, 0.4609, 0.2573, 0.5898, 0.1949, 0.6562, 0.3775, 0.625, 0.5, 0.2968, 0.01461, 0.5234, 0.01231, 0.5898, 0.1949, 0.4609, 0.2573, 0.5234, 0.01231, 0.75, 0.01, 0.7188, 0.1325, 0.5898, 0.1949, 0.5373, 0.3083, 0.4609, 0.2573, 0.625, 0.5, 0.5373, 0.3083, 0.3732, 0.06564, 0.4609, 0.2573, 0.3732, 0.06564, 0.2968, 0.01461, 0.4609, 0.2573, 0.4496, 0.1167, 0.6846, 0.09848, 0.7385, 0.2468, 0.5998, 0.3083, 0.6846, 0.09848, 0.9197, 0.08029, 0.8773, 0.1852, 0.7385, 0.2468, 0.6177, 0.3984, 0.4675, 0.2067, 0.5998, 0.3083, 0.4675, 0.2067, 0.4496, 0.1167, 0.5998, 0.3083, 0.6802, 0.3984, 0.8207, 0.3555, 0.9038, 0.4375, 0.875, 0.5, 0.4854, 0.2968, 0.7377, 0.2734, 0.8207, 0.3555, 0.6802, 0.3984, 0.6292, 0.4748, 0.6802, 0.3984, 0.875, 0.5, 0.6292, 0.4748, 0.4344, 0.3732, 0.6802, 0.3984, 0.4344, 0.3732, 0.4854, 0.2968, 0.6802, 0.3984, 0.5667, 0.4698, 0.25, 0.4496, 0.3167, 0.4496, 0.3833, 0.4496, 0.0, 0.0, 0.0, 0.0, 0.0, 0.0, 0.0, 0.0, 0.0, 0.0, 0.0, 0.0, 0.0, 0.0, 0.0, 0.0, 0.0, 0.0, 0.0, 0.0, 0.0, 0.0, 0.0, 0.0, 0.0, 0.0, 0.2968, 0.01461, 0.9197, 0.08029, 0.0, 0.0, 0.9197, 0.08029, 0.2968, 0.01461, 0.2968, 0.01461, 0.0, 0.0, 0.0, 0.0, 0.1913, 0.25, 0.3, 0.25, 0.2968, 0.01461, 0.0, 0.0, 0.0, 0.0, 0.0, 0.0, 1.0, 0.5, 0.7924, 0.3951, 0.7385, 0.2468, 0.7385, 0.2468, 0.7385, 0.2468, 0.8207, 0.3555, 0.7377, 0.2734, 0.5998, 0.3083, 0.7385, 0.2468, 0.8207, 0.3555, 0.8207, 0.3555, 0.9724, 0.2076, 0.99, 0.25, 0.9724, 0.2076, 0.99, 0.25, 0.9724, 0.2924, 0.99, 0.25, 0.8207, 0.3555, 0.9613, 0.3125, 0.9613, 0.3125, 0.8207, 0.3555, 0.7385, 0.2468, 0.7385, 0.2468, 0.8207, 0.3555, 0.99, 0.25, 0.9724, 0.2924, 0.99, 0.25, 0.7385, 0.2468, 0.7924, 0.3951, 0.7385, 0.2468, 0.99, 0.25, 0.9724, 0.2924, 0.99, 0.25, 0.8207, 0.3555, 0.9613, 0.3125, 0.9613, 0.3125, 0.9724, 0.2076, 0.99, 0.25, 0.9724, 0.2076, 0.9724, 0.2076, 0.99, 0.25, 0.9724, 0.2076, 0.8207, 0.3555, 0.9613, 0.3125, 0.9613, 0.3125, 0.9724, 0.2076, 0.99, 0.25, 0.9724, 0.2076, 0.8207, 0.3555, 0.7385, 0.2468, 0.7385, 0.2468, 0.8207, 0.3555, 0.7924, 0.3951, 0.7385, 0.2468, 0.7385, 0.2468, 0.9724, 0.2076, 0.99, 0.25, 0.9724, 0.2076, 0.8207, 0.3555, 0.7385, 0.2468, 0.8207, 0.3555, 0.7924, 0.3951, 0.7385, 0.2468, 0.7385, 0.2468, 0.99, 0.25, 0.9724, 0.2924, 0.99, 0.25, 0.8207, 0.3555, 0.9613, 0.3125, 0.9613, 0.3125, 0.9613, 0.3125, 0.8207, 0.3555, 0.9613, 0.3125, 0.7385, 0.2468, 0.8207, 0.3555, 0.8207, 0.3555, 0.7385, 0.2468, 0.7924, 0.3951, 0.7385, 0.2468, 0.9724, 0.2924, 0.99, 0.25, 0.99, 0.25, 0.8207, 0.3555, 0.9613, 0.3125, 0.9613, 0.3125, 0.7385, 0.2468, 0.9724, 0.2076, 0.99, 0.25, 0.99, 0.25, 0.9724, 0.2076, 0.9724, 0.2076, 0.8207, 0.3555, 0.7385, 0.2468, 0.8207, 0.3555, 0.7924, 0.3951, 0.7385, 0.2468, 0.7385, 0.2468, 0.99, 0.25, 0.9724, 0.2924, 0.99, 0.25, 0.9613, 0.3125, 0.9325, 0.375, 0.9038, 0.4375, 0.8773, 0.1852, 0.8349, 0.2901, 0.7924, 0.3951, 0.9549, 0.25, 0.99, 0.25, 0.9724, 0.2076, 0.9461, 0.3136, 0.9373, 0.3773, 0.9549, 0.3349, 0.9549, 0.25, 0.9461, 0.3136, 0.9724, 0.2924, 0.9461, 0.1864, 0.9724, 0.2076, 0.9549, 0.1651, 0.7924, 0.3951, 0.7924, 0.3951, 0.7385, 0.2468, 0.7385, 0.2468, 0.7385, 0.2468, 0.8207, 0.3555, 0.9724, 0.2076, 0.99, 0.25, 0.99, 0.25, 0.99, 0.25, 0.9724, 0.2924, 0.9724, 0.2924, 0.8207, 0.3555, 0.8207, 0.3555, 0.9613, 0.3125, 0.99, 0.25, 0.9724, 0.2924, 0.9724, 0.2924, 0.7385, 0.2468, 0.7924, 0.3951, 0.7924, 0.3951, 0.99, 0.25, 0.9724, 0.2924, 0.9724, 0.2924, 0.8207, 0.3555, 0.8207, 0.3555, 0.9613, 0.3125, 0.9724, 0.2076, 0.99, 0.25, 0.99, 0.25, 0.9724, 0.2076, 0.99, 0.25, 0.99, 0.25, 0.8207, 0.3555, 0.8207, 0.3555, 0.9613, 0.3125, 0.9724, 0.2076, 0.99, 0.25, 0.99, 0.25, 0.7924, 0.3951, 0.7924, 0.3951, 0.7385, 0.2468, 0.9724, 0.2076, 0.99, 0.25, 0.99, 0.25, 0.8207, 0.3555, 0.7385, 0.2468, 0.7385, 0.2468, 0.7924, 0.3951, 0.7924, 0.3951, 0.7385, 0.2468, 0.99, 0.25, 0.9724, 0.2924, 0.9724, 0.2924, 0.8207, 0.3555, 0.8207, 0.3555, 0.9613, 0.3125, 0.9613, 0.3125, 0.8207, 0.3555, 0.8207, 0.3555, 0.7385, 0.2468, 0.7385, 0.2468, 0.8207, 0.3555, 0.7385, 0.2468, 0.7924, 0.3951, 0.7924, 0.3951, 0.9724, 0.2924, 0.9724, 0.2924, 0.99, 0.25, 0.8207, 0.3555, 0.8207, 0.3555, 0.9613, 0.3125, 0.99, 0.25, 0.9613, 0.3125, 0.8207, 0.3555, 0.8207, 0.3555, 0.7385, 0.2468, 0.99, 0.25, 0.99, 0.25, 0.99, 0.25, 0.9724, 0.2076, 0.8207, 0.3555, 0.7385, 0.2468, 0.7385, 0.2468, 0.7924, 0.3951, 0.7924, 0.3951, 0.7385, 0.2468, 0.99, 0.25, 0.9724, 0.2924, 0.9724, 0.2924, 0.4675, 0.2067, 0.4854, 0.2968, 0.4675, 0.2067, 0.3732, 0.06564, 0.4496, 0.1167, 0.3732, 0.06564, 0.4675, 0.2067, 0.4854, 0.2968, 0.4675, 0.2067, 0.4854, 0.2968, 0.4344, 0.3732, 0.4854, 0.2968, 0.25, 0.01461, 0.2968, 0.01461, 0.25, 0.01461, 0.4344, 0.3732, 0.4854, 0.2968, 0.4854, 0.2968, 0.3167, 0.4496, 0.3833, 0.4496, 0.3833, 0.4496, 0.3833, 0.4496, 0.4344, 0.3732, 0.4344, 0.3732, 0.4496, 0.1167, 0.4675, 0.2067, 0.4496, 0.1167, 0.2968, 0.01461, 0.3732, 0.06564, 0.2968, 0.01461, 0.25, 0.4496, 0.3167, 0.4496, 0.3167, 0.4496, 0.0, 0.0, 0.0, 0.0, 0.0, 0.0, 0.8828, 0.4665, 0.8983, 0.4917, 0.6917, 0.4748, 0.8157, 0.4573, 0.4675, 0.2067, 0.4496, 0.1167, 0.4496, 0.1167, 0.2968, 0.01461, 0.25, 0.4496, 0.25, 0.01461, 0.3833, 0.4496, 0.3167, 0.4496, 0.3833, 0.4496, 0.4675, 0.2067, 0.4496, 0.1167, 0.4496, 0.1167, 0.4496, 0.1167, 0.3732, 0.06564, 0.3732, 0.06564, 0.3732, 0.06564, 0.2968, 0.01461, 0.2968, 0.01461, 0.25, 0.01461, 0.2968, 0.01461, 0.25, 0.01461, 0.4344, 0.3732, 0.3833, 0.4496, 0.4344, 0.3732, 0.3167, 0.4496, 0.25, 0.4496, 0.3167, 0.4496, 0.2968, 0.01461, 0.3167, 0.4496, 0.3167, 0.4496, 0.4675, 0.2067, 0.4854, 0.2968, 0.4675, 0.2067, 0.3833, 0.4496, 0.3167, 0.4496, 0.3833, 0.4496, 0.3732, 0.06564, 0.2968, 0.01461, 0.2968, 0.01461, 0.4344, 0.3732, 0.4854, 0.2968, 0.4854, 0.2968, 0.4496, 0.1167, 0.3732, 0.06564, 0.3732, 0.06564, 0.4344, 0.3732, 0.3833, 0.4496, 0.4344, 0.3732, 0.3167, 0.4496, 0.2968, 0.01461, 0.3167, 0.4496, 0.3833, 0.4496, 0.3167, 0.4496, 0.3833, 0.4496, 0.3732, 0.06564, 0.2968, 0.01461, 0.2968, 0.01461, 0.4854, 0.2968, 0.4344, 0.3732, 0.4854, 0.2968, 0.4675, 0.2067, 0.4854, 0.2968, 0.4675, 0.2067, 0.3833, 0.4496, 0.3167, 0.4496, 0.3833, 0.4496, 0.4496, 0.1167, 0.4675, 0.2067, 0.4496, 0.1167, 0.4496, 0.1167, 0.3732, 0.06564, 0.3732, 0.06564, 0.4344, 0.3732, 0.3833, 0.4496, 0.4344, 0.3732, 0.3167, 0.4496, 0.2968, 0.01461, 0.3167, 0.4496, 0.4496, 0.1167, 0.4675, 0.2067, 0.4496, 0.1167, 0.3732, 0.06564, 0.4496, 0.1167, 0.3732, 0.06564, 0.4344, 0.3732, 0.3833, 0.4496, 0.4344, 0.3732, 0.2968, 0.01461, 0.3167, 0.4496, 0.3167, 0.4496, 0.2968, 0.01461, 0.3732, 0.06564, 0.2968, 0.01461, 0.4854, 0.2968, 0.4344, 0.3732, 0.4854, 0.2968, 0.4675, 0.2067, 0.4854, 0.2968, 0.4675, 0.2067, 0.3732, 0.06564, 0.2968, 0.01461, 0.2968, 0.01461, 0.2968, 0.01461, 0.3732, 0.06564, 0.2968, 0.01461, 0.4344, 0.3732, 0.4854, 0.2968, 0.4854, 0.2968, 0.4675, 0.2067, 0.4854, 0.2968, 0.4675, 0.2067, 0.3167, 0.4496, 0.3833, 0.4496, 0.3833, 0.4496, 0.4496, 0.1167, 0.4675, 0.2067, 0.4496, 0.1167, 0.3732, 0.06564, 0.4496, 0.1167, 0.3732, 0.06564, 0.3833, 0.4496, 0.4344, 0.3732, 0.4344, 0.3732, 0.4344, 0.3732, 0.3833, 0.4496, 0.4344, 0.3732, 0.4344, 0.3732, 0.4854, 0.2968, 0.4854, 0.2968, 0.4675, 0.2067, 0.4854, 0.2968, 0.4675, 0.2067, 0.3833, 0.4496, 0.3167, 0.4496, 0.3833, 0.4496, 0.4675, 0.2067, 0.4496, 0.1167, 0.4496, 0.1167, 0.4496, 0.1167, 0.3732, 0.06564, 0.3732, 0.06564, 0.4344, 0.3732, 0.3833, 0.4496, 0.4344, 0.3732, 0.3167, 0.4496, 0.2968, 0.01461, 0.3167, 0.4496, 0.3833, 0.4496, 0.3167, 0.4496, 0.3833, 0.4496, 0.2968, 0.01461, 0.3167, 0.4496, 0.3167, 0.4496, 0.2968, 0.01461, 0.3732, 0.06564, 0.2968, 0.01461, 0.4854, 0.2968, 0.4344, 0.3732, 0.4854, 0.2968, 0.4675, 0.2067, 0.4854, 0.2968, 0.4675, 0.2067, 0.3833, 0.4496, 0.3167, 0.4496, 0.3833, 0.4496, 0.4675, 0.2067, 0.4496, 0.1167, 0.4496, 0.1167, 0.3732, 0.06564, 0.4496, 0.1167, 0.3732, 0.06564, 0.3732, 0.06564, 0.4496, 0.1167, 0.4675, 0.2067, 0.4675, 0.2067, 0.4496, 0.1167, 0.4496, 0.1167, 0.3732, 0.06564, 0.4496, 0.1167, 0.4496, 0.1167, 0.4344, 0.3732, 0.3833, 0.4496, 0.4344, 0.3732, 0.2968, 0.01461, 0.3167, 0.4496, 0.3167, 0.4496, 0.3732, 0.06564, 0.4496, 0.1167, 0.3732, 0.06564, 0.4854, 0.2968, 0.4344, 0.3732, 0.4854, 0.2968, 0.4854, 0.2968, 0.4675, 0.2067, 0.4675, 0.2067, 0.3732, 0.06564, 0.4496, 0.1167, 0.3732, 0.06564, 0.2968, 0.01461, 0.3732, 0.06564, 0.2968, 0.01461, 0.4496, 0.1167, 0.4496, 0.1167, 0.4496, 0.1167, 0.2968, 0.01461, 0.3732, 0.06564, 0.2968, 0.01461, 0.2968, 0.01461, 0.3732, 0.06564, 0.3732, 0.06564, 0.2968, 0.01461, 0.2968, 0.01461, 0.2968, 0.01461, 0.4675, 0.2067, 0.4854, 0.2968, 0.4854, 0.2968, 0.3732, 0.06564, 0.4496, 0.1167, 0.4496, 0.1167, 0.4675, 0.2067, 0.4854, 0.2968, 0.4854, 0.2968, 0.4854, 0.2968, 0.4344, 0.3732, 0.4344, 0.3732, 0.25, 0.01461, 0.2968, 0.01461, 0.2968, 0.01461, 0.4344, 0.3732, 0.4344, 0.3732, 0.4854, 0.2968, 0.3167, 0.4496, 0.3167, 0.4496, 0.3833, 0.4496, 0.3833, 0.4496, 0.3833, 0.4496, 0.4344, 0.3732, 0.4496, 0.1167, 0.4675, 0.2067, 0.4675, 0.2067, 0.2968, 0.01461, 0.3732, 0.06564, 0.3732, 0.06564, 0.25, 0.4496, 0.25, 0.4496, 0.3167, 0.4496, 0.0, 0.0, 0.0, 0.0, 0.0, 0.0, 0.4675, 0.2067, 0.4675, 0.2067, 0.4496, 0.1167, 0.2968, 0.01461, 0.3167, 0.4496, 0.25, 0.4496, 0.3833, 0.4496, 0.3167, 0.4496, 0.3167, 0.4496, 0.4675, 0.2067, 0.4675, 0.2067, 0.4496, 0.1167, 0.4496, 0.1167, 0.4496, 0.1167, 0.3732, 0.06564, 0.3732, 0.06564, 0.3732, 0.06564, 0.2968, 0.01461, 0.25, 0.01461, 0.2968, 0.01461, 0.2968, 0.01461, 0.4344, 0.3732, 0.3833, 0.4496, 0.3833, 0.4496, 0.3167, 0.4496, 0.25, 0.4496, 0.25, 0.4496, 0.2968, 0.01461, 0.2968, 0.01461, 0.3167, 0.4496, 0.4675, 0.2067, 0.4854, 0.2968, 0.4854, 0.2968, 0.3833, 0.4496, 0.3167, 0.4496, 0.3167, 0.4496, 0.3732, 0.06564, 0.3732, 0.06564, 0.2968, 0.01461, 0.4344, 0.3732, 0.4344, 0.3732, 0.4854, 0.2968, 0.4496, 0.1167, 0.4496, 0.1167, 0.3732, 0.06564, 0.4344, 0.3732, 0.3833, 0.4496, 0.3833, 0.4496, 0.3167, 0.4496, 0.2968, 0.01461, 0.2968, 0.01461, 0.3833, 0.4496, 0.3167, 0.4496, 0.3167, 0.4496, 0.3732, 0.06564, 0.3732, 0.06564, 0.2968, 0.01461, 0.4854, 0.2968, 0.4344, 0.3732, 0.4344, 0.3732, 0.4675, 0.2067, 0.4854, 0.2968, 0.4854, 0.2968, 0.3833, 0.4496, 0.3167, 0.4496, 0.3167, 0.4496, 0.4496, 0.1167, 0.4675, 0.2067, 0.4675, 0.2067, 0.4496, 0.1167, 0.4496, 0.1167, 0.3732, 0.06564, 0.4344, 0.3732, 0.3833, 0.4496, 0.3833, 0.4496, 0.3167, 0.4496, 0.2968, 0.01461, 0.2968, 0.01461, 0.4496, 0.1167, 0.4675, 0.2067, 0.4675, 0.2067, 0.3732, 0.06564, 0.4496, 0.1167, 0.4496, 0.1167, 0.4344, 0.3732, 0.3833, 0.4496, 0.3833, 0.4496, 0.2968, 0.01461, 0.2968, 0.01461, 0.3167, 0.4496, 0.2968, 0.01461, 0.3732, 0.06564, 0.3732, 0.06564, 0.4854, 0.2968, 0.4344, 0.3732, 0.4344, 0.3732, 0.4675, 0.2067, 0.4854, 0.2968, 0.4854, 0.2968, 0.3732, 0.06564, 0.3732, 0.06564, 0.2968, 0.01461, 0.2968, 0.01461, 0.3732, 0.06564, 0.3732, 0.06564, 0.4344, 0.3732, 0.4344, 0.3732, 0.4854, 0.2968, 0.4675, 0.2067, 0.4854, 0.2968, 0.4854, 0.2968, 0.3167, 0.4496, 0.3167, 0.4496, 0.3833, 0.4496, 0.4496, 0.1167, 0.4675, 0.2067, 0.4675, 0.2067, 0.3732, 0.06564, 0.4496, 0.1167, 0.4496, 0.1167, 0.3833, 0.4496, 0.3833, 0.4496, 0.4344, 0.3732, 0.4344, 0.3732, 0.3833, 0.4496, 0.3833, 0.4496, 0.4344, 0.3732, 0.4344, 0.3732, 0.4854, 0.2968, 0.4675, 0.2067, 0.4854, 0.2968, 0.4854, 0.2968, 0.3833, 0.4496, 0.3167, 0.4496, 0.3167, 0.4496, 0.4675, 0.2067, 0.4675, 0.2067, 0.4496, 0.1167, 0.4496, 0.1167, 0.4496, 0.1167, 0.3732, 0.06564, 0.4344, 0.3732, 0.3833, 0.4496, 0.3833, 0.4496, 0.3167, 0.4496, 0.2968, 0.01461, 0.2968, 0.01461, 0.3833, 0.4496, 0.3167, 0.4496, 0.3167, 0.4496, 0.2968, 0.01461, 0.2968, 0.01461, 0.3167, 0.4496, 0.2968, 0.01461, 0.3732, 0.06564, 0.3732, 0.06564, 0.4854, 0.2968, 0.4344, 0.3732, 0.4344, 0.3732, 0.4675, 0.2067, 0.4854, 0.2968, 0.4854, 0.2968, 0.3833, 0.4496, 0.3167, 0.4496, 0.3167, 0.4496, 0.4675, 0.2067, 0.4675, 0.2067, 0.4496, 0.1167, 0.3732, 0.06564, 0.4496, 0.1167, 0.4496, 0.1167, 0.4854, 0.2968, 0.4344, 0.3732, 0.4675, 0.2067, 0.4344, 0.3732, 0.3833, 0.4496, 0.3732, 0.06564, 0.4675, 0.2067, 0.4344, 0.3732, 0.3732, 0.06564, 0.3833, 0.4496, 0.3167, 0.4496, 0.3732, 0.06564, 0.3167, 0.4496, 0.2968, 0.01461, 0.3732, 0.06564, 0.4675, 0.2067, 0.4675, 0.2067, 0.4496, 0.1167, 0.3732, 0.06564, 0.3732, 0.06564, 0.4496, 0.1167, 0.4344, 0.3732, 0.3833, 0.4496, 0.3833, 0.4496, 0.2968, 0.01461, 0.2968, 0.01461, 0.3167, 0.4496, 0.3732, 0.06564, 0.4496, 0.1167, 0.4496, 0.1167, 0.4854, 0.2968, 0.4344, 0.3732, 0.4344, 0.3732, 0.4854, 0.2968, 0.4854, 0.2968, 0.4675, 0.2067, 0.3732, 0.06564, 0.4496, 0.1167, 0.4496, 0.1167, 0.2968, 0.01461, 0.3732, 0.06564, 0.3732, 0.06564, 0.4496, 0.1167, 0.4496, 0.1167, 0.4496, 0.1167, 0.2968, 0.01461, 0.3732, 0.06564, 0.3732, 0.06564, 0.2968, 0.01461, 0.2968, 0.01461, 0.3732, 0.06564, 0.2968, 0.01461, 0.2968, 0.01461, 0.2968, 0.01461])
me_sphere.update()
arm_armature = bpy.data.armatures.new('Armature')  # bones are not reproduced

# ---- objects
ob_sphere = bpy.data.objects.new('Sphere', me_sphere)
ob_armature = bpy.data.objects.new('Armature', arm_armature)

# ---- transforms, parenting, visibility, modifiers, constraints
ob_sphere.parent = ob_armature
ob_sphere.location = (0.0, 0.0, 1.066e-14)
_vg = ob_sphere.vertex_groups.new(name='Root')
_vg = ob_sphere.vertex_groups.new(name='LowerTorso')
_vg.add([41, 43, 45, 47, 57, 61, 65, 69, 70, 127, 128, 129, 130, 131, 132, 133, 134, 135, 136, 137, 140, 141, 142, 143, 144, 145, 146, 147, 148, 149, 244, 246, 248, 250, 260, 264, 268, 271, 272, 327, 328, 329, 330, 331, 332, 333, 334, 335, 338, 339, 340, 341, 342, 343, 344, 345], 1.0, 'REPLACE')
_vg = ob_sphere.vertex_groups.new(name='Spine')
_vg.add([40, 41, 42, 43, 45, 46, 47, 48, 51, 52, 53, 54, 55, 56, 57, 58, 60, 61, 62, 64, 65, 66, 67, 68, 69, 70, 71, 72, 75, 76, 77, 78, 79, 80, 82, 83, 84, 85, 86, 87, 88, 91, 92, 93, 127, 138, 139, 243, 244, 245, 246, 248, 249, 250, 251, 254, 255, 256, 257, 258, 259, 260, 261, 263, 264, 265, 267, 268, 269, 270, 271, 272, 273, 276, 277, 278, 279, 280, 281, 283, 284, 285, 286, 287, 288, 289, 292, 293, 294, 327, 336, 337], 1.0, 'REPLACE')
_vg = ob_sphere.vertex_groups.new(name='RightShoulder')
_vg.add([40, 48, 53, 68, 71, 78, 79, 138, 243, 245, 249, 251, 252, 253, 254, 255, 256, 257, 258, 259, 261, 263, 265, 266, 267, 269, 270, 273, 274, 276, 277, 278, 279, 280, 281, 282, 283, 284, 285, 286, 287, 288, 289, 290, 291, 292, 293, 294, 295, 296, 300, 301, 336, 337], 1.0, 'REPLACE')
_vg = ob_sphere.vertex_groups.new(name='RightUpperArm')
for _i, _w in zip([247, 252, 253, 262, 266, 274, 275, 282, 290, 291, 295, 296, 297, 298, 299, 300, 301, 302, 303, 304, 305, 306, 307, 308, 309, 310, 311], [1.0, 1.0, 1.0, 1.0, 1.0, 1.0, 1.0, 1.0, 1.0, 1.0, 0.7131, 1.0, 1.0, 1.0, 1.0, 1.0, 1.0, 1.0, 1.0, 1.0, 1.0, 1.0, 1.0, 1.0, 1.0, 1.0, 1.0]): _vg.add([_i], _w, 'REPLACE')
_vg = ob_sphere.vertex_groups.new(name='RightForearm')
for _i, _w in zip([307, 308, 309, 310, 311, 312, 313, 314, 315, 316], [0.08858, 0.08971, 0.09087, 0.09164, 0.08094, 0.2498, 0.273, 0.2941, 0.3262, 0.1923]): _vg.add([_i], _w, 'REPLACE')
_vg = ob_sphere.vertex_groups.new(name='RightHand')
_vg.add([312, 313, 314, 315, 316, 317, 318, 319, 320, 321, 322, 323, 324, 325, 326], 1.0, 'REPLACE')
_vg = ob_sphere.vertex_groups.new(name='Neck')
for _i, _w in zip([1, 7, 13, 24, 28, 31, 32, 33, 34, 35, 36, 37, 38, 39, 40, 48, 51, 52, 53, 55, 67, 76, 78, 79, 83, 84, 85, 88, 92, 96, 217, 223, 232, 235, 236, 237, 238, 239, 240, 241, 242, 243, 251, 254, 255, 256, 258, 270, 277, 279, 280, 284, 285, 286, 289, 293], [0.1021, 0.07086, 0.07363, 0.1002, 0.07267, 0.734, 0.1321, 0.6724, 0.1292, 0.7372, 0.1228, 0.6447, 0.1213, 0.5824, 0.5216, 0.3295, 0.2939, 0.3745, 0.9483, 0.5157, 0.3227, 0.4545, 0.4975, 0.7393, 0.5955, 0.4379, 0.3842, 0.4404, 0.5408, 0.1508, 0.07086, 0.07363, 0.07267, 0.734, 0.1321, 0.6724, 0.1292, 0.7372, 0.1228, 0.6447, 0.1213, 0.5216, 0.3295, 0.2939, 0.3745, 0.9483, 0.5157, 0.3227, 0.4545, 0.4975, 0.7393, 0.5955, 0.4379, 0.3842, 0.4404, 0.5408]): _vg.add([_i], _w, 'REPLACE')
_vg = ob_sphere.vertex_groups.new(name='Head')
_vg.add([0, 1, 2, 3, 4, 5, 6, 7, 8, 9, 10, 11, 12, 13, 14, 15, 16, 17, 18, 19, 20, 21, 22, 23, 24, 25, 26, 27, 28, 29, 30, 32, 34, 36, 38, 96, 212, 213, 214, 215, 216, 217, 218, 219, 220, 221, 222, 223, 224, 225, 226, 227, 228, 229, 230, 231, 232, 233, 234, 236, 238, 240, 242], 1.0, 'REPLACE')
_vg = ob_sphere.vertex_groups.new(name='LeftShoulder')
_vg.add([40, 42, 46, 48, 49, 50, 51, 52, 53, 54, 55, 56, 58, 60, 62, 63, 64, 66, 67, 68, 71, 72, 73, 75, 76, 77, 78, 79, 80, 81, 82, 83, 84, 85, 86, 87, 88, 89, 90, 91, 92, 93, 94, 95, 100, 138, 139, 243, 251, 256, 279, 280, 336], 1.0, 'REPLACE')
_vg = ob_sphere.vertex_groups.new(name='LeftUpperArm')
for _i, _w in zip([42, 44, 46, 49, 50, 54, 59, 63, 73, 74, 77, 80, 81, 89, 90, 94, 95, 97, 98, 99, 100, 101, 102, 103, 104, 105, 106, 107, 108, 109, 110, 111], [0.5006, 0.5817, 0.6135, 0.5716, 0.6316, 0.5557, 0.5754, 0.6632, 0.5658, 0.5945, 0.5272, 0.5902, 0.5883, 0.5746, 0.6226, 0.7131, 0.6343, 0.5336, 0.5335, 0.5377, 0.5977, 0.5485, 0.4243, 0.4243, 0.4252, 0.4593, 0.4234, 0.3864, 0.3958, 0.3979, 0.3191, 0.2899]): _vg.add([_i], _w, 'REPLACE')
_vg = ob_sphere.vertex_groups.new(name='LeftForearm')
for _i, _w in zip([107, 108, 109, 110, 111, 112, 113, 114, 115, 116], [0.08858, 0.08971, 0.09087, 0.09164, 0.08094, 0.2498, 0.273, 0.2941, 0.3262, 0.1923]): _vg.add([_i], _w, 'REPLACE')
_vg = ob_sphere.vertex_groups.new(name='LeftHand')
_vg.add([112, 113, 114, 115, 116, 117, 118, 119, 120, 121, 122, 123, 124, 125, 126], 1.0, 'REPLACE')
_vg = ob_sphere.vertex_groups.new(name='RightHip')
_vg.add([134, 137, 146, 149, 328, 329, 330, 331, 332, 333, 334, 335, 338, 339, 340, 341, 342, 343, 344, 345, 346, 347, 348, 349, 350, 351, 352, 353], 1.0, 'REPLACE')
_vg = ob_sphere.vertex_groups.new(name='RightKnee')
_vg.add([338, 339, 340, 341, 342, 343, 344, 345, 346, 347, 348, 349, 350, 351, 352, 353, 354, 355, 356, 357, 358, 359, 360, 361], 1.0, 'REPLACE')
_vg = ob_sphere.vertex_groups.new(name='RightShin')
for _i, _w in zip([362, 363, 364, 365, 366, 367, 368, 369, 370, 371, 372, 373, 374, 375, 376, 377, 378, 379, 380, 381, 382, 383, 384, 385, 386, 387, 388, 389, 390, 391, 392, 393], [0.2149, 0.2038, 0.2306, 0.2255, 0.2331, 0.2358, 0.2059, 0.1866, 0.2222, 0.2121, 0.2484, 0.2383, 0.2947, 0.2633, 0.2366, 0.2013, 0.2395, 0.2306, 0.2879, 0.2656, 0.4272, 0.3173, 0.2923, 0.2306, 0.08399, 0.08315, 0.1024, 0.09294, 0.1497, 0.1117, 0.1143, 0.08516]): _vg.add([_i], _w, 'REPLACE')
_vg = ob_sphere.vertex_groups.new(name='RightHeel')
_vg.add([386, 387, 388, 389, 390, 391, 392, 393, 394, 395, 396, 397, 398, 399, 400, 401], 1.0, 'REPLACE')
_vg = ob_sphere.vertex_groups.new(name='RightFoot')
_vg.add([390, 391, 392, 398, 399, 400, 402, 403, 404, 405, 406, 407], 1.0, 'REPLACE')
_vg = ob_sphere.vertex_groups.new(name='LeftHip')
_vg.add([128, 129, 130, 131, 132, 133, 134, 135, 136, 137, 140, 141, 142, 143, 144, 145, 146, 147, 148, 149, 150, 151, 152, 153, 154, 155, 156, 157], 1.0, 'REPLACE')
_vg = ob_sphere.vertex_groups.new(name='LeftKnee')
for _i, _w in zip([140, 141, 142, 143, 144, 145, 147, 148, 150, 151, 152, 153, 154, 155, 156, 157, 158, 159, 160, 161, 162, 163, 164, 165, 166, 167, 168, 169, 170, 171, 172, 173], [0.2084, 0.2006, 0.08096, 0.09954, 0.1616, 0.08619, 0.1719, 0.1169, 0.08143, 0.08901, 0.06378, 0.06648, 0.08226, 0.0664, 0.08721, 0.09007, 0.2232, 0.2107, 0.2462, 0.2366, 0.3159, 0.2634, 0.2306, 0.1958, 0.2602, 0.244, 0.2895, 0.2769, 0.2825, 0.2873, 0.2195, 0.2109]): _vg.add([_i], _w, 'REPLACE')
_vg = ob_sphere.vertex_groups.new(name='LeftShin')
for _i, _w in zip([166, 167, 168, 169, 170, 171, 172, 173, 174, 175, 176, 177, 178, 179, 180, 181, 182, 183, 184, 185, 186, 187, 188, 189], [0.2149, 0.2038, 0.2306, 0.2255, 0.2331, 0.2358, 0.2059, 0.1866, 0.2222, 0.2121, 0.2484, 0.2383, 0.2947, 0.2633, 0.2366, 0.2013, 0.2395, 0.2306, 0.2879, 0.2656, 0.4272, 0.3173, 0.2923, 0.2306]): _vg.add([_i], _w, 'REPLACE')
_vg = ob_sphere.vertex_groups.new(name='LeftHeel')
_vg.add([190, 191, 192, 193, 194, 195, 196, 197, 198, 199, 200, 201, 202, 203, 204, 205], 1.0, 'REPLACE')
_vg = ob_sphere.vertex_groups.new(name='LeftFoot')
for _i, _w in zip([194, 195, 196, 202, 203, 204, 206, 207, 208, 209, 210, 211], [0.4201, 0.5215, 0.3578, 0.405, 0.4641, 0.3571, 0.3233, 0.3274, 0.3177, 0.325, 0.3285, 0.3204]): _vg.add([_i], _w, 'REPLACE')
_m = ob_sphere.modifiers.new('Armature', 'ARMATURE')
_m.object = ob_armature
ob_armature.location = (0.0, 0.0, 0.0)
ob_armature.show_in_front = True

# ---- collection membership
col_collection.objects.link(ob_sphere)
col_collection.objects.link(ob_armature)

# ---- scene / render settings (as saved in the file)
scene.frame_start = 1; scene.frame_end = 250; scene.frame_set(0)
scene.render.engine = 'CYCLES'
bpy.context.view_layer.update()

# ---- added for rendering (the .blend has no active camera and no usable light): camera, sun
cam_auto = bpy.data.cameras.new('AutoCamera')
cam_auto.lens = 50.0
cam_auto.sensor_width = 36.0
cam_auto.clip_end = 1000.0
ob_auto_camera = bpy.data.objects.new('AutoCamera', cam_auto)
scene.collection.objects.link(ob_auto_camera)
ob_auto_camera.location = (2.42341, -2.87767, 3.03804)
ob_auto_camera.rotation_euler = (1.09748, -7.21219e-08, 0.694738)
scene.camera = ob_auto_camera
light_auto_sun = bpy.data.lights.new('AutoSun', 'SUN')
light_auto_sun.energy = 3.0
light_auto_sun.angle = 0.0523599
ob_auto_sun = bpy.data.objects.new('AutoSun', light_auto_sun)
scene.collection.objects.link(ob_auto_sun)
ob_auto_sun.rotation_euler = (0.872665, 0.174533, 0.523599)
bpy.context.view_layer.update()
